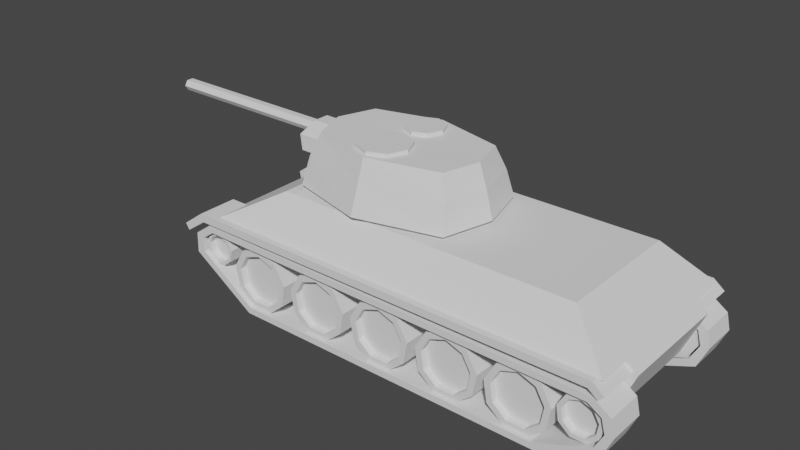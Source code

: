 # Source: T34.blend  (saved by Blender 3.4.6; exported with 4.5.12 LTS)
import bpy
from mathutils import Matrix  # noqa: F401  (used for matrix-valued properties, if any)

bpy.ops.wm.read_factory_settings(use_empty=True)
scene = bpy.context.scene
scene.name = 'Scene'

# ---- collections
col_collection = bpy.data.collections.new('Collection'); scene.collection.children.link(col_collection)

# ---- world
world_world = bpy.data.worlds.new('World'); scene.world = world_world
world_world.use_nodes = True; world_world.node_tree.nodes.clear()
_N = world_world.node_tree.nodes; _L = world_world.node_tree.links
n0 = _N.new('ShaderNodeOutputWorld'); n0.name = 'World Output'; n0.location = (300, 300)
n1 = _N.new('ShaderNodeBackground'); n1.name = 'Background'; n1.location = (10, 300)
n1.inputs[0].default_value = (0.05088, 0.05088, 0.05088, 1.0)
_L.new(n1.outputs[0], n0.inputs[0])
n0.is_active_output = True
world_world.color = (0.05088, 0.05088, 0.05088)
world_world.use_sun_shadow = False
world_world.sun_shadow_jitter_overblur = 0.0

# ---- meshes
me_t34_chassis = bpy.data.meshes.new('T34_Chassis')
me_t34_chassis.from_pydata([(-1.08, 0.6177, -0.01943), (-1.08, -0.7547, -0.01943), (-0.5515, 0.4116, 0.2853), (-0.5515, -0.5486, 0.2853), (2.36, 0.6177, -0.01796), (2.36, -0.7547, -0.01796), (2.003, 0.4116, 0.2911), (2.003, -0.5486, 0.2911), (-1.428, 0.3553, -0.1576), (-1.232, 0.3553, -0.01469), (-1.428, 0.6587, -0.1576), (-1.232, 0.6587, -0.01469), (2.314, 0.3553, -0.01469), (2.314, 0.6587, -0.01469), (-1.051, 0.3602, -0.005332), (-1.051, -0.4972, -0.005332), (2.29, 0.3602, -0.4673), (2.29, -0.4972, -0.4673), (-1.018, 0.3602, -0.4591), (-1.283, 0.3602, -0.1342), (-1.283, -0.4972, -0.1342), (-1.018, -0.4972, -0.4591), (2.359, 0.3602, -0.01778), (2.449, 0.3602, -0.09202), (2.449, -0.4972, -0.09202), (2.359, -0.4972, -0.01778), (-1.408, 0.3553, -0.2443), (-1.394, 0.6587, -0.2091), (-1.212, 0.3553, -0.08159), (2.288, 0.3553, -0.07344), (-1.212, 0.6587, -0.08159), (2.288, 0.6587, -0.07344), (2.362, 0.3553, -0.1326), (2.407, 0.3553, -0.08793), (2.407, 0.6587, -0.08793), (2.362, 0.6587, -0.1326), (-1.428, -0.8002, -0.1576), (-1.232, -0.8002, -0.01469), (-1.428, -0.4968, -0.1576), (-1.232, -0.4968, -0.01469), (2.314, -0.8002, -0.01469), (2.314, -0.4968, -0.01469), (-1.394, -0.8002, -0.2091), (-1.394, -0.4968, -0.2091), (-1.212, -0.8002, -0.08159), (2.288, -0.8002, -0.07344), (-1.212, -0.4968, -0.08159), (2.288, -0.4968, -0.07344), (2.362, -0.8002, -0.1326), (2.407, -0.8002, -0.08793), (2.407, -0.4968, -0.08793), (2.362, -0.4968, -0.1326)], [], [(0, 1, 3, 2), (2, 3, 7, 6), (6, 7, 5, 4), (4, 5, 1, 0), (2, 6, 4, 0), (7, 3, 1, 5), (8, 9, 11, 10), (34, 13, 12, 33), (13, 11, 9, 12), (16, 17, 21, 18), (23, 24, 17, 16), (24, 25, 15, 20, 21, 17), (19, 20, 15, 14), (18, 21, 20, 19), (14, 15, 25, 22), (24, 23, 22, 25), (14, 22, 23, 16, 18, 19), (10, 11, 13, 34, 35, 31, 30, 27), (10, 27, 26, 8), (26, 28, 29, 32, 33, 12, 9, 8), (31, 29, 28, 30), (26, 27, 30, 28), (34, 33, 32, 35), (35, 32, 29, 31), (36, 37, 39, 38), (50, 41, 40, 49), (41, 39, 37, 40), (38, 39, 41, 50, 51, 47, 46, 43), (38, 43, 42, 36), (42, 44, 45, 48, 49, 40, 37, 36), (47, 45, 44, 46), (42, 43, 46, 44), (50, 49, 48, 51), (51, 48, 45, 47)])
_uv = me_t34_chassis.uv_layers.new(name='UVMap')
_uv.uv.foreach_set('vector', [0.375, 0.0, 0.625, 0.0, 0.625, 0.25, 0.375, 0.25, 0.375, 0.25, 0.625, 0.25, 0.625, 0.5, 0.375, 0.5, 0.375, 0.5, 0.625, 0.5, 0.625, 0.75, 0.375, 0.75, 0.375, 0.75, 0.625, 0.75, 0.625, 1.0, 0.375, 1.0, 0.125, 0.5, 0.375, 0.5, 0.375, 0.75, 0.125, 0.75, 0.625, 0.5, 0.875, 0.5, 0.875, 0.75, 0.625, 0.75, 0.375, 0.0, 0.625, 0.0, 0.625, 0.25, 0.375, 0.25, 0.5607, 0.5, 0.625, 0.5, 0.625, 0.75, 0.5607, 0.75, 0.625, 0.5, 0.875, 0.5, 0.875, 0.75, 0.625, 0.75, 0.375, 0.75, 0.625, 0.75, 0.625, 0.9792, 0.375, 0.9792, 0.375, 0.5575, 0.625, 0.5575, 0.625, 0.75, 0.375, 0.75, 0.625, 0.5575, 0.636, 0.5, 0.875, 0.5, 0.875, 0.5935, 0.8542, 0.75, 0.625, 0.75, 0.375, 0.1565, 0.625, 0.1565, 0.625, 0.25, 0.375, 0.25, 0.375, 0.0, 0.625, 0.0, 0.625, 0.1565, 0.375, 0.1565, 0.375, 0.25, 0.625, 0.25, 0.625, 0.489, 0.375, 0.489, 0.625, 0.5575, 0.375, 0.5575, 0.375, 0.489, 0.625, 0.489, 0.125, 0.5, 0.364, 0.5, 0.375, 0.5575, 0.375, 0.75, 0.1458, 0.75, 0.125, 0.5935, 0.375, 0.25, 0.625, 0.25, 0.625, 0.5, 0.5607, 0.5, 0.4938, 0.4955, 0.4524, 0.4864, 0.4093, 0.4872, 0.375, 0.4496, 0.125, 0.5, 0.3246, 0.5, 0.3246, 0.75, 0.125, 0.75, 0.375, 0.8004, 0.4093, 0.7628, 0.4524, 0.7636, 0.4938, 0.7545, 0.5607, 0.75, 0.625, 0.75, 0.625, 1.0, 0.375, 1.0, 0.421, 0.5, 0.421, 0.75, 0.3965, 0.75, 0.3965, 0.5, 0.3246, 0.75, 0.3246, 0.5, 0.3965, 0.5, 0.3965, 0.75, 0.5607, 0.5, 0.5607, 0.75, 0.4835, 0.75, 0.4835, 0.5, 0.4835, 0.5, 0.4835, 0.75, 0.421, 0.75, 0.421, 0.5, 0.375, 0.0, 0.625, 0.0, 0.625, 0.25, 0.375, 0.25, 0.5607, 0.5, 0.625, 0.5, 0.625, 0.75, 0.5607, 0.75, 0.625, 0.5, 0.875, 0.5, 0.875, 0.75, 0.625, 0.75, 0.375, 0.25, 0.625, 0.25, 0.625, 0.5, 0.5607, 0.5, 0.4938, 0.4955, 0.4524, 0.4864, 0.4093, 0.4872, 0.375, 0.4496, 0.125, 0.5, 0.3246, 0.5, 0.3246, 0.75, 0.125, 0.75, 0.375, 0.8004, 0.4093, 0.7628, 0.4524, 0.7636, 0.4938, 0.7545, 0.5607, 0.75, 0.625, 0.75, 0.625, 1.0, 0.375, 1.0, 0.421, 0.5, 0.421, 0.75, 0.3965, 0.75, 0.3965, 0.5, 0.3246, 0.75, 0.3246, 0.5, 0.3965, 0.5, 0.3965, 0.75, 0.5607, 0.5, 0.5607, 0.75, 0.4835, 0.75, 0.4835, 0.5, 0.4835, 0.5, 0.4835, 0.75, 0.421, 0.75, 0.421, 0.5])
me_t34_chassis.update()
me_t34_tracks = bpy.data.meshes.new('T34_Tracks')
me_t34_tracks.from_pydata([(1.839, -0.139, 0.2962), (1.839, 0.139, 0.2962), (-1.651, -0.139, 0.3252), (-1.806, -0.139, 0.04649), (-1.8, -0.139, 0.218), (-1.806, 0.139, 0.04649), (-1.651, 0.139, 0.3252), (-1.8, 0.139, 0.218), (-1.249, -0.139, -0.3174), (1.929, -0.139, -0.1168), (1.44, -0.139, -0.31), (1.929, 0.139, -0.1168), (-1.249, 0.139, -0.3174), (1.44, 0.139, -0.31), (2.01, -0.139, 0.06517), (1.979, -0.139, 0.2003), (1.979, 0.139, 0.2003), (2.01, 0.139, 0.06517), (1.802, -0.139, 0.2442), (-1.729, -0.139, 0.1938), (-1.227, -0.139, -0.262), (1.868, -0.139, -0.07902), (1.942, -0.139, 0.05967), (-1.73, -0.139, 0.07219), (-1.618, -0.139, 0.2729), (1.417, -0.139, -0.2557), (1.912, -0.139, 0.1747), (1.868, 0.139, -0.07902), (-1.227, 0.139, -0.262), (-1.729, 0.139, 0.1938), (1.802, 0.139, 0.2442), (1.942, 0.139, 0.05967), (-1.73, 0.139, 0.07219), (-1.618, 0.139, 0.2729), (1.417, 0.139, -0.2557), (1.912, 0.139, 0.1747), (1.839, -1.289, 0.2962), (1.839, -1.011, 0.2962), (-1.651, -1.289, 0.3252), (-1.806, -1.289, 0.04649), (-1.8, -1.289, 0.218), (-1.806, -1.011, 0.04649), (-1.651, -1.011, 0.3252), (-1.8, -1.011, 0.218), (-1.249, -1.289, -0.3174), (1.929, -1.289, -0.1168), (1.44, -1.289, -0.31), (1.929, -1.011, -0.1168), (-1.249, -1.011, -0.3174), (1.44, -1.011, -0.31), (2.01, -1.289, 0.06517), (1.979, -1.289, 0.2003), (1.979, -1.011, 0.2003), (2.01, -1.011, 0.06517), (1.802, -1.289, 0.2442), (-1.729, -1.289, 0.1938), (-1.227, -1.289, -0.262), (1.868, -1.289, -0.07902), (1.942, -1.289, 0.05967), (-1.73, -1.289, 0.07219), (-1.618, -1.289, 0.2729), (1.417, -1.289, -0.2557), (1.912, -1.289, 0.1747), (1.868, -1.011, -0.07902), (-1.227, -1.011, -0.262), (-1.729, -1.011, 0.1938), (1.802, -1.011, 0.2442), (1.942, -1.011, 0.05967), (-1.73, -1.011, 0.07219), (-1.618, -1.011, 0.2729), (1.417, -1.011, -0.2557), (1.912, -1.011, 0.1747)], [], [(1, 6, 2, 0), (20, 8, 10, 25), (25, 10, 9, 14, 15, 0, 2, 4, 3, 8, 20, 23, 19, 24, 18, 26, 22, 21), (28, 12, 5, 7, 6, 1, 16, 17, 11, 13, 34, 27, 31, 35, 30, 33, 29, 32), (34, 13, 12, 28), (2, 6, 7, 4), (4, 7, 5, 3), (8, 3, 5, 12), (11, 9, 10, 13), (13, 10, 8, 12), (16, 1, 0, 15), (14, 17, 16, 15), (11, 17, 14, 9), (18, 24, 33, 30), (24, 19, 29, 33), (29, 19, 23, 32), (20, 28, 32, 23), (34, 25, 21, 27), (28, 20, 25, 34), (26, 18, 30, 35), (26, 35, 31, 22), (27, 21, 22, 31), (37, 42, 38, 36), (56, 44, 46, 61), (61, 46, 45, 50, 51, 36, 38, 40, 39, 44, 56, 59, 55, 60, 54, 62, 58, 57), (64, 48, 41, 43, 42, 37, 52, 53, 47, 49, 70, 63, 67, 71, 66, 69, 65, 68), (70, 49, 48, 64), (38, 42, 43, 40), (40, 43, 41, 39), (44, 39, 41, 48), (47, 45, 46, 49), (49, 46, 44, 48), (52, 37, 36, 51), (50, 53, 52, 51), (47, 53, 50, 45), (54, 60, 69, 66), (60, 55, 65, 69), (65, 55, 59, 68), (56, 64, 68, 59), (70, 61, 57, 63), (64, 56, 61, 70), (62, 54, 66, 71), (62, 71, 67, 58), (63, 57, 58, 67)])
_uv = me_t34_tracks.uv_layers.new(name='UVMap')
_uv.uv.foreach_set('vector', [0.625, 0.5, 0.7383, 0.5, 0.7383, 0.75, 0.625, 0.75, 0.4226, 0.9899, 0.4055, 1.0, 0.3949, 0.9706, 0.4094, 0.9507, 0.4094, 0.9507, 0.3949, 0.9706, 0.375, 0.8612, 0.375, 0.8028, 0.3942, 0.75, 0.625, 0.75, 0.625, 0.8633, 0.585, 0.96, 0.4883, 1.0, 0.4055, 1.0, 0.4226, 0.9899, 0.5096, 0.9812, 0.5704, 0.9456, 0.604, 0.886, 0.5764, 0.7643, 0.4479, 0.7697, 0.3982, 0.8067, 0.3929, 0.8548, 0.4226, 0.2601, 0.4055, 0.25, 0.4883, 0.25, 0.585, 0.29, 0.625, 0.3867, 0.625, 0.5, 0.3942, 0.5, 0.375, 0.4472, 0.375, 0.3888, 0.3949, 0.2794, 0.4094, 0.2993, 0.3929, 0.3952, 0.3982, 0.4433, 0.4479, 0.4803, 0.5764, 0.4857, 0.604, 0.364, 0.5704, 0.3044, 0.5096, 0.2688, 0.4094, 0.2993, 0.3949, 0.2794, 0.4055, 0.25, 0.4226, 0.2601, 0.7383, 0.75, 0.7383, 0.5, 0.875, 0.5, 0.875, 0.75, 0.625, 0.0, 0.625, 0.25, 0.4883, 0.25, 0.4883, 0.0, 0.4055, 0.0, 0.4883, 0.0, 0.4883, 0.25, 0.4055, 0.25, 0.2638, 0.5, 0.2638, 0.75, 0.125, 0.75, 0.125, 0.5, 0.375, 0.25, 0.375, 0.0, 0.4055, 0.0, 0.4055, 0.25, 0.3942, 0.5, 0.625, 0.5, 0.625, 0.75, 0.3942, 0.75, 0.3222, 0.75, 0.3222, 0.5, 0.3942, 0.5, 0.3942, 0.75, 0.2638, 0.5, 0.3222, 0.5, 0.3222, 0.75, 0.2638, 0.75, 0.625, 0.6978, 0.7383, 0.6978, 0.7383, 0.5522, 0.625, 0.5522, 0.7383, 0.6978, 0.875, 0.6978, 0.875, 0.5522, 0.7383, 0.5522, 0.625, 0.1978, 0.625, 0.05216, 0.4883, 0.05216, 0.4883, 0.1978, 0.4055, 0.05216, 0.4055, 0.1978, 0.4883, 0.1978, 0.4883, 0.05216, 0.125, 0.5522, 0.125, 0.6978, 0.2638, 0.6978, 0.2638, 0.5522, 0.4055, 0.1978, 0.4055, 0.05216, 0.375, 0.05216, 0.375, 0.1978, 0.3942, 0.6978, 0.625, 0.6978, 0.625, 0.5522, 0.3942, 0.5522, 0.3942, 0.6978, 0.3942, 0.5522, 0.3222, 0.5522, 0.3222, 0.6978, 0.2638, 0.5522, 0.2638, 0.6978, 0.3222, 0.6978, 0.3222, 0.5522, 0.625, 0.5, 0.7383, 0.5, 0.7383, 0.75, 0.625, 0.75, 0.4226, 0.9899, 0.4055, 1.0, 0.3949, 0.9706, 0.4094, 0.9507, 0.4094, 0.9507, 0.3949, 0.9706, 0.375, 0.8612, 0.375, 0.8028, 0.3942, 0.75, 0.625, 0.75, 0.625, 0.8633, 0.585, 0.96, 0.4883, 1.0, 0.4055, 1.0, 0.4226, 0.9899, 0.5096, 0.9812, 0.5704, 0.9456, 0.604, 0.886, 0.5764, 0.7643, 0.4479, 0.7697, 0.3982, 0.8067, 0.3929, 0.8548, 0.4226, 0.2601, 0.4055, 0.25, 0.4883, 0.25, 0.585, 0.29, 0.625, 0.3867, 0.625, 0.5, 0.3942, 0.5, 0.375, 0.4472, 0.375, 0.3888, 0.3949, 0.2794, 0.4094, 0.2993, 0.3929, 0.3952, 0.3982, 0.4433, 0.4479, 0.4803, 0.5764, 0.4857, 0.604, 0.364, 0.5704, 0.3044, 0.5096, 0.2688, 0.4094, 0.2993, 0.3949, 0.2794, 0.4055, 0.25, 0.4226, 0.2601, 0.7383, 0.75, 0.7383, 0.5, 0.875, 0.5, 0.875, 0.75, 0.625, 0.0, 0.625, 0.25, 0.4883, 0.25, 0.4883, 0.0, 0.4055, 0.0, 0.4883, 0.0, 0.4883, 0.25, 0.4055, 0.25, 0.2638, 0.5, 0.2638, 0.75, 0.125, 0.75, 0.125, 0.5, 0.375, 0.25, 0.375, 0.0, 0.4055, 0.0, 0.4055, 0.25, 0.3942, 0.5, 0.625, 0.5, 0.625, 0.75, 0.3942, 0.75, 0.3222, 0.75, 0.3222, 0.5, 0.3942, 0.5, 0.3942, 0.75, 0.2638, 0.5, 0.3222, 0.5, 0.3222, 0.75, 0.2638, 0.75, 0.625, 0.6978, 0.7383, 0.6978, 0.7383, 0.5522, 0.625, 0.5522, 0.7383, 0.6978, 0.875, 0.6978, 0.875, 0.5522, 0.7383, 0.5522, 0.625, 0.1978, 0.625, 0.05216, 0.4883, 0.05216, 0.4883, 0.1978, 0.4055, 0.05216, 0.4055, 0.1978, 0.4883, 0.1978, 0.4883, 0.05216, 0.125, 0.5522, 0.125, 0.6978, 0.2638, 0.6978, 0.2638, 0.5522, 0.4055, 0.1978, 0.4055, 0.05216, 0.375, 0.05216, 0.375, 0.1978, 0.3942, 0.6978, 0.625, 0.6978, 0.625, 0.5522, 0.3942, 0.5522, 0.3942, 0.6978, 0.3942, 0.5522, 0.3222, 0.5522, 0.3222, 0.6978, 0.2638, 0.5522, 0.2638, 0.6978, 0.3222, 0.6978, 0.3222, 0.5522])
me_t34_tracks.update()
me_t34_wheel = bpy.data.meshes.new('T34_Wheel')
me_t34_wheel.from_pydata([(0.0, 0.1274, 0.1416), (0.0, -0.1274, 0.1416), (0.091, 0.1274, 0.1085), (0.091, -0.1274, 0.1085), (0.1394, 0.1274, 0.02458), (0.1394, -0.1274, 0.02458), (0.1226, 0.1274, -0.07079), (0.1226, -0.1274, -0.07079), (0.04842, 0.1274, -0.133), (0.04842, -0.1274, -0.133), (-0.04842, 0.1274, -0.133), (-0.04842, -0.1274, -0.133), (-0.1226, 0.1274, -0.07079), (-0.1226, -0.1274, -0.07079), (-0.1394, 0.1274, 0.02458), (-0.1394, -0.1274, 0.02458), (-0.091, 0.1274, 0.1085), (-0.091, -0.1274, 0.1085), (0.0728, -0.1274, 0.08676), (0.0, -0.1274, 0.1133), (0.1115, -0.1274, 0.01967), (0.09809, -0.1274, -0.05663), (0.03874, -0.1274, -0.1064), (-0.03874, -0.1274, -0.1064), (-0.09809, -0.1274, -0.05663), (-0.1115, -0.1274, 0.01967), (-0.0728, -0.1274, 0.08676), (0.0728, -0.07742, 0.08676), (1.449e-09, -0.07742, 0.1133), (0.1115, -0.07742, 0.01967), (0.09809, -0.07742, -0.05663), (0.03874, -0.07742, -0.1064), (-0.03874, -0.07742, -0.1064), (-0.09809, -0.07742, -0.05663), (-0.1115, -0.07742, 0.01967), (-0.0728, -0.07742, 0.08676)], [], [(0, 1, 3, 2), (2, 3, 5, 4), (4, 5, 7, 6), (6, 7, 9, 8), (8, 9, 11, 10), (10, 11, 13, 12), (12, 13, 15, 14), (13, 11, 23, 24), (14, 15, 17, 16), (16, 17, 1, 0), (0, 2, 4, 6, 8, 10, 12, 14, 16), (21, 20, 29, 30), (11, 9, 22, 23), (9, 7, 21, 22), (3, 1, 19, 18), (7, 5, 20, 21), (5, 3, 18, 20), (1, 17, 26, 19), (17, 15, 25, 26), (15, 13, 24, 25), (27, 28, 35, 34, 33, 32, 31, 30, 29), (25, 24, 33, 34), (22, 21, 30, 31), (18, 19, 28, 27), (26, 25, 34, 35), (23, 22, 31, 32), (20, 18, 27, 29), (19, 26, 35, 28), (24, 23, 32, 33)])
_uv = me_t34_wheel.uv_layers.new(name='UVMap')
_uv.uv.foreach_set('vector', [1.0, 0.5, 1.0, 1.0, 0.8889, 1.0, 0.8889, 0.5, 0.8889, 0.5, 0.8889, 1.0, 0.7778, 1.0, 0.7778, 0.5, 0.7778, 0.5, 0.7778, 1.0, 0.6667, 1.0, 0.6667, 0.5, 0.6667, 0.5, 0.6667, 1.0, 0.5556, 1.0, 0.5556, 0.5, 0.5556, 0.5, 0.5556, 1.0, 0.4444, 1.0, 0.4444, 0.5, 0.4444, 0.5, 0.4444, 1.0, 0.3333, 1.0, 0.3333, 0.5, 0.3333, 0.5, 0.3333, 1.0, 0.2222, 1.0, 0.2222, 0.5, 0.3333, 1.0, 0.4444, 1.0, 0.4444, 1.0, 0.3333, 1.0, 0.2222, 0.5, 0.2222, 1.0, 0.1111, 1.0, 0.1111, 0.5, 0.1111, 0.5, 0.1111, 1.0, 4.47e-08, 1.0, 4.47e-08, 0.5, 0.75, 0.49, 0.9043, 0.4339, 0.9864, 0.2917, 0.9578, 0.13, 0.8321, 0.02447, 0.6679, 0.02447, 0.5422, 0.13, 0.5136, 0.2917, 0.5957, 0.4339, 0.6667, 1.0, 0.7778, 1.0, 0.7778, 1.0, 0.6667, 1.0, 0.4444, 1.0, 0.5556, 1.0, 0.5556, 1.0, 0.4444, 1.0, 0.5556, 1.0, 0.6667, 1.0, 0.6667, 1.0, 0.5556, 1.0, 0.8889, 1.0, 1.0, 1.0, 1.0, 1.0, 0.8889, 1.0, 0.6667, 1.0, 0.7778, 1.0, 0.7778, 1.0, 0.6667, 1.0, 0.7778, 1.0, 0.8889, 1.0, 0.8889, 1.0, 0.7778, 1.0, 4.47e-08, 1.0, 0.1111, 1.0, 0.1111, 1.0, 4.47e-08, 1.0, 0.1111, 1.0, 0.2222, 1.0, 0.2222, 1.0, 0.1111, 1.0, 0.2222, 1.0, 0.3333, 1.0, 0.3333, 1.0, 0.2222, 1.0, 0.4043, 0.4339, 0.25, 0.49, 0.09573, 0.4339, 0.01365, 0.2917, 0.04215, 0.13, 0.1679, 0.02447, 0.3321, 0.02447, 0.4578, 0.13, 0.4864, 0.2917, 0.2222, 1.0, 0.3333, 1.0, 0.3333, 1.0, 0.2222, 1.0, 0.5556, 1.0, 0.6667, 1.0, 0.6667, 1.0, 0.5556, 1.0, 0.8889, 1.0, 1.0, 1.0, 1.0, 1.0, 0.8889, 1.0, 0.1111, 1.0, 0.2222, 1.0, 0.2222, 1.0, 0.1111, 1.0, 0.4444, 1.0, 0.5556, 1.0, 0.5556, 1.0, 0.4444, 1.0, 0.7778, 1.0, 0.8889, 1.0, 0.8889, 1.0, 0.7778, 1.0, 4.47e-08, 1.0, 0.1111, 1.0, 0.1111, 1.0, 4.47e-08, 1.0, 0.3333, 1.0, 0.4444, 1.0, 0.4444, 1.0, 0.3333, 1.0])
me_t34_wheel.update()
me_t34_wheel_001 = bpy.data.meshes.new('T34_Wheel.001')
me_t34_wheel_001.from_pydata([(0.0, 0.1274, 0.1768), (0.0, -0.1274, 0.1768), (0.1136, 0.1274, 0.1354), (0.1136, -0.1274, 0.1354), (0.1741, 0.1274, 0.03069), (0.1741, -0.1274, 0.03069), (0.1531, 0.1274, -0.08838), (0.1531, -0.1274, -0.08838), (0.06045, 0.1274, -0.1661), (0.06045, -0.1274, -0.1661), (-0.06045, 0.1274, -0.1661), (-0.06045, -0.1274, -0.1661), (-0.1531, 0.1274, -0.08838), (-0.1531, -0.1274, -0.08838), (-0.1741, 0.1274, 0.03069), (-0.1741, -0.1274, 0.03069), (-0.1136, 0.1274, 0.1354), (-0.1136, -0.1274, 0.1354), (0.09089, -0.1274, 0.1083), (0.0, -0.1274, 0.1414), (0.1393, -0.1274, 0.02455), (0.1225, -0.1274, -0.0707), (0.04836, -0.1274, -0.1329), (-0.04836, -0.1274, -0.1329), (-0.1225, -0.1274, -0.0707), (-0.1393, -0.1274, 0.02455), (-0.09089, -0.1274, 0.1083), (0.09089, -0.07742, 0.1083), (0.0, -0.07742, 0.1414), (0.1393, -0.07742, 0.02455), (0.1225, -0.07742, -0.0707), (0.04836, -0.07742, -0.1329), (-0.04836, -0.07742, -0.1329), (-0.1225, -0.07742, -0.0707), (-0.1393, -0.07742, 0.02455), (-0.09089, -0.07742, 0.1083)], [], [(0, 1, 3, 2), (2, 3, 5, 4), (4, 5, 7, 6), (6, 7, 9, 8), (8, 9, 11, 10), (10, 11, 13, 12), (12, 13, 15, 14), (13, 11, 23, 24), (14, 15, 17, 16), (16, 17, 1, 0), (0, 2, 4, 6, 8, 10, 12, 14, 16), (18, 19, 28, 27), (11, 9, 22, 23), (9, 7, 21, 22), (3, 1, 19, 18), (7, 5, 20, 21), (5, 3, 18, 20), (1, 17, 26, 19), (17, 15, 25, 26), (15, 13, 24, 25), (27, 28, 35, 34, 33, 32, 31, 30, 29), (26, 25, 34, 35), (23, 22, 31, 32), (20, 18, 27, 29), (19, 26, 35, 28), (24, 23, 32, 33), (21, 20, 29, 30), (25, 24, 33, 34), (22, 21, 30, 31)])
_uv = me_t34_wheel_001.uv_layers.new(name='UVMap')
_uv.uv.foreach_set('vector', [1.0, 0.5, 1.0, 1.0, 0.8889, 1.0, 0.8889, 0.5, 0.8889, 0.5, 0.8889, 1.0, 0.7778, 1.0, 0.7778, 0.5, 0.7778, 0.5, 0.7778, 1.0, 0.6667, 1.0, 0.6667, 0.5, 0.6667, 0.5, 0.6667, 1.0, 0.5556, 1.0, 0.5556, 0.5, 0.5556, 0.5, 0.5556, 1.0, 0.4444, 1.0, 0.4444, 0.5, 0.4444, 0.5, 0.4444, 1.0, 0.3333, 1.0, 0.3333, 0.5, 0.3333, 0.5, 0.3333, 1.0, 0.2222, 1.0, 0.2222, 0.5, 0.3333, 1.0, 0.4444, 1.0, 0.4444, 1.0, 0.3333, 1.0, 0.2222, 0.5, 0.2222, 1.0, 0.1111, 1.0, 0.1111, 0.5, 0.1111, 0.5, 0.1111, 1.0, 4.47e-08, 1.0, 4.47e-08, 0.5, 0.75, 0.49, 0.9043, 0.4339, 0.9864, 0.2917, 0.9578, 0.13, 0.8321, 0.02447, 0.6679, 0.02447, 0.5422, 0.13, 0.5136, 0.2917, 0.5957, 0.4339, 0.8889, 1.0, 1.0, 1.0, 1.0, 1.0, 0.8889, 1.0, 0.4444, 1.0, 0.5556, 1.0, 0.5556, 1.0, 0.4444, 1.0, 0.5556, 1.0, 0.6667, 1.0, 0.6667, 1.0, 0.5556, 1.0, 0.8889, 1.0, 1.0, 1.0, 1.0, 1.0, 0.8889, 1.0, 0.6667, 1.0, 0.7778, 1.0, 0.7778, 1.0, 0.6667, 1.0, 0.7778, 1.0, 0.8889, 1.0, 0.8889, 1.0, 0.7778, 1.0, 4.47e-08, 1.0, 0.1111, 1.0, 0.1111, 1.0, 4.47e-08, 1.0, 0.1111, 1.0, 0.2222, 1.0, 0.2222, 1.0, 0.1111, 1.0, 0.2222, 1.0, 0.3333, 1.0, 0.3333, 1.0, 0.2222, 1.0, 0.4043, 0.4339, 0.25, 0.49, 0.09573, 0.4339, 0.01365, 0.2917, 0.04215, 0.13, 0.1679, 0.02447, 0.3321, 0.02447, 0.4578, 0.13, 0.4864, 0.2917, 0.1111, 1.0, 0.2222, 1.0, 0.2222, 1.0, 0.1111, 1.0, 0.4444, 1.0, 0.5556, 1.0, 0.5556, 1.0, 0.4444, 1.0, 0.7778, 1.0, 0.8889, 1.0, 0.8889, 1.0, 0.7778, 1.0, 4.47e-08, 1.0, 0.1111, 1.0, 0.1111, 1.0, 4.47e-08, 1.0, 0.3333, 1.0, 0.4444, 1.0, 0.4444, 1.0, 0.3333, 1.0, 0.6667, 1.0, 0.7778, 1.0, 0.7778, 1.0, 0.6667, 1.0, 0.2222, 1.0, 0.3333, 1.0, 0.3333, 1.0, 0.2222, 1.0, 0.5556, 1.0, 0.6667, 1.0, 0.6667, 1.0, 0.5556, 1.0])
me_t34_wheel_001.update()
me_t34_wheel_002 = bpy.data.meshes.new('T34_Wheel.002')
me_t34_wheel_002.from_pydata([(0.0, 0.1274, 0.2723), (0.0, -0.1274, 0.2723), (0.175, 0.1274, 0.2086), (0.175, -0.1274, 0.2086), (0.2681, 0.1274, 0.04728), (0.2681, -0.1274, 0.04728), (0.2358, 0.1274, -0.1361), (0.2358, -0.1274, -0.1361), (0.09312, 0.1274, -0.2558), (0.09312, -0.1274, -0.2558), (-0.09312, 0.1274, -0.2558), (-0.09312, -0.1274, -0.2558), (-0.2358, 0.1274, -0.1361), (-0.2358, -0.1274, -0.1361), (-0.2681, 0.1274, 0.04728), (-0.2681, -0.1274, 0.04728), (-0.175, 0.1274, 0.2086), (-0.175, -0.1274, 0.2086), (0.14, -0.1274, 0.1669), (0.0, -0.1274, 0.2178), (0.2145, -0.1274, 0.03782), (0.1886, -0.1274, -0.1089), (0.07449, -0.1274, -0.2047), (-0.07449, -0.1274, -0.2047), (-0.1886, -0.1274, -0.1089), (-0.2145, -0.1274, 0.03782), (-0.14, -0.1274, 0.1669), (0.14, -0.07742, 0.1669), (0.0, -0.07742, 0.2178), (0.2145, -0.07742, 0.03782), (0.1886, -0.07742, -0.1089), (0.07449, -0.07742, -0.2047), (-0.07449, -0.07742, -0.2047), (-0.1886, -0.07742, -0.1089), (-0.2145, -0.07742, 0.03782), (-0.14, -0.07742, 0.1669)], [], [(0, 1, 3, 2), (2, 3, 5, 4), (4, 5, 7, 6), (6, 7, 9, 8), (8, 9, 11, 10), (10, 11, 13, 12), (12, 13, 15, 14), (13, 11, 23, 24), (14, 15, 17, 16), (16, 17, 1, 0), (0, 2, 4, 6, 8, 10, 12, 14, 16), (18, 19, 28, 27), (11, 9, 22, 23), (9, 7, 21, 22), (3, 1, 19, 18), (7, 5, 20, 21), (5, 3, 18, 20), (1, 17, 26, 19), (17, 15, 25, 26), (15, 13, 24, 25), (27, 28, 35, 34, 33, 32, 31, 30, 29), (26, 25, 34, 35), (23, 22, 31, 32), (20, 18, 27, 29), (19, 26, 35, 28), (24, 23, 32, 33), (21, 20, 29, 30), (25, 24, 33, 34), (22, 21, 30, 31)])
_uv = me_t34_wheel_002.uv_layers.new(name='UVMap')
_uv.uv.foreach_set('vector', [1.0, 0.5, 1.0, 1.0, 0.8889, 1.0, 0.8889, 0.5, 0.8889, 0.5, 0.8889, 1.0, 0.7778, 1.0, 0.7778, 0.5, 0.7778, 0.5, 0.7778, 1.0, 0.6667, 1.0, 0.6667, 0.5, 0.6667, 0.5, 0.6667, 1.0, 0.5556, 1.0, 0.5556, 0.5, 0.5556, 0.5, 0.5556, 1.0, 0.4444, 1.0, 0.4444, 0.5, 0.4444, 0.5, 0.4444, 1.0, 0.3333, 1.0, 0.3333, 0.5, 0.3333, 0.5, 0.3333, 1.0, 0.2222, 1.0, 0.2222, 0.5, 0.3333, 1.0, 0.4444, 1.0, 0.4444, 1.0, 0.3333, 1.0, 0.2222, 0.5, 0.2222, 1.0, 0.1111, 1.0, 0.1111, 0.5, 0.1111, 0.5, 0.1111, 1.0, 4.47e-08, 1.0, 4.47e-08, 0.5, 0.75, 0.49, 0.9043, 0.4339, 0.9864, 0.2917, 0.9578, 0.13, 0.8321, 0.02447, 0.6679, 0.02447, 0.5422, 0.13, 0.5136, 0.2917, 0.5957, 0.4339, 0.8889, 1.0, 1.0, 1.0, 1.0, 1.0, 0.8889, 1.0, 0.4444, 1.0, 0.5556, 1.0, 0.5556, 1.0, 0.4444, 1.0, 0.5556, 1.0, 0.6667, 1.0, 0.6667, 1.0, 0.5556, 1.0, 0.8889, 1.0, 1.0, 1.0, 1.0, 1.0, 0.8889, 1.0, 0.6667, 1.0, 0.7778, 1.0, 0.7778, 1.0, 0.6667, 1.0, 0.7778, 1.0, 0.8889, 1.0, 0.8889, 1.0, 0.7778, 1.0, 4.47e-08, 1.0, 0.1111, 1.0, 0.1111, 1.0, 4.47e-08, 1.0, 0.1111, 1.0, 0.2222, 1.0, 0.2222, 1.0, 0.1111, 1.0, 0.2222, 1.0, 0.3333, 1.0, 0.3333, 1.0, 0.2222, 1.0, 0.4043, 0.4339, 0.25, 0.49, 0.09573, 0.4339, 0.01365, 0.2917, 0.04215, 0.13, 0.1679, 0.02447, 0.3321, 0.02447, 0.4578, 0.13, 0.4864, 0.2917, 0.1111, 1.0, 0.2222, 1.0, 0.2222, 1.0, 0.1111, 1.0, 0.4444, 1.0, 0.5556, 1.0, 0.5556, 1.0, 0.4444, 1.0, 0.7778, 1.0, 0.8889, 1.0, 0.8889, 1.0, 0.7778, 1.0, 4.47e-08, 1.0, 0.1111, 1.0, 0.1111, 1.0, 4.47e-08, 1.0, 0.3333, 1.0, 0.4444, 1.0, 0.4444, 1.0, 0.3333, 1.0, 0.6667, 1.0, 0.7778, 1.0, 0.7778, 1.0, 0.6667, 1.0, 0.2222, 1.0, 0.3333, 1.0, 0.3333, 1.0, 0.2222, 1.0, 0.5556, 1.0, 0.6667, 1.0, 0.6667, 1.0, 0.5556, 1.0])
me_t34_wheel_002.update()
me_t34_wheel_003 = bpy.data.meshes.new('T34_Wheel.003')
me_t34_wheel_003.from_pydata([(0.0, 0.1274, 0.2723), (0.0, -0.1274, 0.2723), (0.175, 0.1274, 0.2086), (0.175, -0.1274, 0.2086), (0.2681, 0.1274, 0.04728), (0.2681, -0.1274, 0.04728), (0.2358, 0.1274, -0.1361), (0.2358, -0.1274, -0.1361), (0.09312, 0.1274, -0.2558), (0.09312, -0.1274, -0.2558), (-0.09312, 0.1274, -0.2558), (-0.09312, -0.1274, -0.2558), (-0.2358, 0.1274, -0.1361), (-0.2358, -0.1274, -0.1361), (-0.2681, 0.1274, 0.04728), (-0.2681, -0.1274, 0.04728), (-0.175, 0.1274, 0.2086), (-0.175, -0.1274, 0.2086), (0.14, -0.1274, 0.1669), (0.0, -0.1274, 0.2178), (0.2145, -0.1274, 0.03782), (0.1886, -0.1274, -0.1089), (0.07449, -0.1274, -0.2047), (-0.07449, -0.1274, -0.2047), (-0.1886, -0.1274, -0.1089), (-0.2145, -0.1274, 0.03782), (-0.14, -0.1274, 0.1669), (0.14, -0.07742, 0.1669), (0.0, -0.07742, 0.2178), (0.2145, -0.07742, 0.03782), (0.1886, -0.07742, -0.1089), (0.07449, -0.07742, -0.2047), (-0.07449, -0.07742, -0.2047), (-0.1886, -0.07742, -0.1089), (-0.2145, -0.07742, 0.03782), (-0.14, -0.07742, 0.1669)], [], [(0, 1, 3, 2), (2, 3, 5, 4), (4, 5, 7, 6), (6, 7, 9, 8), (8, 9, 11, 10), (10, 11, 13, 12), (12, 13, 15, 14), (13, 11, 23, 24), (14, 15, 17, 16), (16, 17, 1, 0), (0, 2, 4, 6, 8, 10, 12, 14, 16), (18, 19, 28, 27), (11, 9, 22, 23), (9, 7, 21, 22), (3, 1, 19, 18), (7, 5, 20, 21), (5, 3, 18, 20), (1, 17, 26, 19), (17, 15, 25, 26), (15, 13, 24, 25), (27, 28, 35, 34, 33, 32, 31, 30, 29), (26, 25, 34, 35), (23, 22, 31, 32), (20, 18, 27, 29), (19, 26, 35, 28), (24, 23, 32, 33), (21, 20, 29, 30), (25, 24, 33, 34), (22, 21, 30, 31)])
_uv = me_t34_wheel_003.uv_layers.new(name='UVMap')
_uv.uv.foreach_set('vector', [1.0, 0.5, 1.0, 1.0, 0.8889, 1.0, 0.8889, 0.5, 0.8889, 0.5, 0.8889, 1.0, 0.7778, 1.0, 0.7778, 0.5, 0.7778, 0.5, 0.7778, 1.0, 0.6667, 1.0, 0.6667, 0.5, 0.6667, 0.5, 0.6667, 1.0, 0.5556, 1.0, 0.5556, 0.5, 0.5556, 0.5, 0.5556, 1.0, 0.4444, 1.0, 0.4444, 0.5, 0.4444, 0.5, 0.4444, 1.0, 0.3333, 1.0, 0.3333, 0.5, 0.3333, 0.5, 0.3333, 1.0, 0.2222, 1.0, 0.2222, 0.5, 0.3333, 1.0, 0.4444, 1.0, 0.4444, 1.0, 0.3333, 1.0, 0.2222, 0.5, 0.2222, 1.0, 0.1111, 1.0, 0.1111, 0.5, 0.1111, 0.5, 0.1111, 1.0, 4.47e-08, 1.0, 4.47e-08, 0.5, 0.75, 0.49, 0.9043, 0.4339, 0.9864, 0.2917, 0.9578, 0.13, 0.8321, 0.02447, 0.6679, 0.02447, 0.5422, 0.13, 0.5136, 0.2917, 0.5957, 0.4339, 0.8889, 1.0, 1.0, 1.0, 1.0, 1.0, 0.8889, 1.0, 0.4444, 1.0, 0.5556, 1.0, 0.5556, 1.0, 0.4444, 1.0, 0.5556, 1.0, 0.6667, 1.0, 0.6667, 1.0, 0.5556, 1.0, 0.8889, 1.0, 1.0, 1.0, 1.0, 1.0, 0.8889, 1.0, 0.6667, 1.0, 0.7778, 1.0, 0.7778, 1.0, 0.6667, 1.0, 0.7778, 1.0, 0.8889, 1.0, 0.8889, 1.0, 0.7778, 1.0, 4.47e-08, 1.0, 0.1111, 1.0, 0.1111, 1.0, 4.47e-08, 1.0, 0.1111, 1.0, 0.2222, 1.0, 0.2222, 1.0, 0.1111, 1.0, 0.2222, 1.0, 0.3333, 1.0, 0.3333, 1.0, 0.2222, 1.0, 0.4043, 0.4339, 0.25, 0.49, 0.09573, 0.4339, 0.01365, 0.2917, 0.04215, 0.13, 0.1679, 0.02447, 0.3321, 0.02447, 0.4578, 0.13, 0.4864, 0.2917, 0.1111, 1.0, 0.2222, 1.0, 0.2222, 1.0, 0.1111, 1.0, 0.4444, 1.0, 0.5556, 1.0, 0.5556, 1.0, 0.4444, 1.0, 0.7778, 1.0, 0.8889, 1.0, 0.8889, 1.0, 0.7778, 1.0, 4.47e-08, 1.0, 0.1111, 1.0, 0.1111, 1.0, 4.47e-08, 1.0, 0.3333, 1.0, 0.4444, 1.0, 0.4444, 1.0, 0.3333, 1.0, 0.6667, 1.0, 0.7778, 1.0, 0.7778, 1.0, 0.6667, 1.0, 0.2222, 1.0, 0.3333, 1.0, 0.3333, 1.0, 0.2222, 1.0, 0.5556, 1.0, 0.6667, 1.0, 0.6667, 1.0, 0.5556, 1.0])
me_t34_wheel_003.update()
me_t34_wheel_004 = bpy.data.meshes.new('T34_Wheel.004')
me_t34_wheel_004.from_pydata([(0.0, 0.1274, 0.2723), (0.0, -0.1274, 0.2723), (0.175, 0.1274, 0.2086), (0.175, -0.1274, 0.2086), (0.2681, 0.1274, 0.04728), (0.2681, -0.1274, 0.04728), (0.2358, 0.1274, -0.1361), (0.2358, -0.1274, -0.1361), (0.09312, 0.1274, -0.2558), (0.09312, -0.1274, -0.2558), (-0.09312, 0.1274, -0.2558), (-0.09312, -0.1274, -0.2558), (-0.2358, 0.1274, -0.1361), (-0.2358, -0.1274, -0.1361), (-0.2681, 0.1274, 0.04728), (-0.2681, -0.1274, 0.04728), (-0.175, 0.1274, 0.2086), (-0.175, -0.1274, 0.2086), (0.14, -0.1274, 0.1669), (0.0, -0.1274, 0.2178), (0.2145, -0.1274, 0.03782), (0.1886, -0.1274, -0.1089), (0.07449, -0.1274, -0.2047), (-0.07449, -0.1274, -0.2047), (-0.1886, -0.1274, -0.1089), (-0.2145, -0.1274, 0.03782), (-0.14, -0.1274, 0.1669), (0.14, -0.07742, 0.1669), (0.0, -0.07742, 0.2178), (0.2145, -0.07742, 0.03782), (0.1886, -0.07742, -0.1089), (0.07449, -0.07742, -0.2047), (-0.07449, -0.07742, -0.2047), (-0.1886, -0.07742, -0.1089), (-0.2145, -0.07742, 0.03782), (-0.14, -0.07742, 0.1669)], [], [(0, 1, 3, 2), (2, 3, 5, 4), (4, 5, 7, 6), (6, 7, 9, 8), (8, 9, 11, 10), (10, 11, 13, 12), (12, 13, 15, 14), (13, 11, 23, 24), (14, 15, 17, 16), (16, 17, 1, 0), (0, 2, 4, 6, 8, 10, 12, 14, 16), (18, 19, 28, 27), (11, 9, 22, 23), (9, 7, 21, 22), (3, 1, 19, 18), (7, 5, 20, 21), (5, 3, 18, 20), (1, 17, 26, 19), (17, 15, 25, 26), (15, 13, 24, 25), (27, 28, 35, 34, 33, 32, 31, 30, 29), (26, 25, 34, 35), (23, 22, 31, 32), (20, 18, 27, 29), (19, 26, 35, 28), (24, 23, 32, 33), (21, 20, 29, 30), (25, 24, 33, 34), (22, 21, 30, 31)])
_uv = me_t34_wheel_004.uv_layers.new(name='UVMap')
_uv.uv.foreach_set('vector', [1.0, 0.5, 1.0, 1.0, 0.8889, 1.0, 0.8889, 0.5, 0.8889, 0.5, 0.8889, 1.0, 0.7778, 1.0, 0.7778, 0.5, 0.7778, 0.5, 0.7778, 1.0, 0.6667, 1.0, 0.6667, 0.5, 0.6667, 0.5, 0.6667, 1.0, 0.5556, 1.0, 0.5556, 0.5, 0.5556, 0.5, 0.5556, 1.0, 0.4444, 1.0, 0.4444, 0.5, 0.4444, 0.5, 0.4444, 1.0, 0.3333, 1.0, 0.3333, 0.5, 0.3333, 0.5, 0.3333, 1.0, 0.2222, 1.0, 0.2222, 0.5, 0.3333, 1.0, 0.4444, 1.0, 0.4444, 1.0, 0.3333, 1.0, 0.2222, 0.5, 0.2222, 1.0, 0.1111, 1.0, 0.1111, 0.5, 0.1111, 0.5, 0.1111, 1.0, 4.47e-08, 1.0, 4.47e-08, 0.5, 0.75, 0.49, 0.9043, 0.4339, 0.9864, 0.2917, 0.9578, 0.13, 0.8321, 0.02447, 0.6679, 0.02447, 0.5422, 0.13, 0.5136, 0.2917, 0.5957, 0.4339, 0.8889, 1.0, 1.0, 1.0, 1.0, 1.0, 0.8889, 1.0, 0.4444, 1.0, 0.5556, 1.0, 0.5556, 1.0, 0.4444, 1.0, 0.5556, 1.0, 0.6667, 1.0, 0.6667, 1.0, 0.5556, 1.0, 0.8889, 1.0, 1.0, 1.0, 1.0, 1.0, 0.8889, 1.0, 0.6667, 1.0, 0.7778, 1.0, 0.7778, 1.0, 0.6667, 1.0, 0.7778, 1.0, 0.8889, 1.0, 0.8889, 1.0, 0.7778, 1.0, 4.47e-08, 1.0, 0.1111, 1.0, 0.1111, 1.0, 4.47e-08, 1.0, 0.1111, 1.0, 0.2222, 1.0, 0.2222, 1.0, 0.1111, 1.0, 0.2222, 1.0, 0.3333, 1.0, 0.3333, 1.0, 0.2222, 1.0, 0.4043, 0.4339, 0.25, 0.49, 0.09573, 0.4339, 0.01365, 0.2917, 0.04215, 0.13, 0.1679, 0.02447, 0.3321, 0.02447, 0.4578, 0.13, 0.4864, 0.2917, 0.1111, 1.0, 0.2222, 1.0, 0.2222, 1.0, 0.1111, 1.0, 0.4444, 1.0, 0.5556, 1.0, 0.5556, 1.0, 0.4444, 1.0, 0.7778, 1.0, 0.8889, 1.0, 0.8889, 1.0, 0.7778, 1.0, 4.47e-08, 1.0, 0.1111, 1.0, 0.1111, 1.0, 4.47e-08, 1.0, 0.3333, 1.0, 0.4444, 1.0, 0.4444, 1.0, 0.3333, 1.0, 0.6667, 1.0, 0.7778, 1.0, 0.7778, 1.0, 0.6667, 1.0, 0.2222, 1.0, 0.3333, 1.0, 0.3333, 1.0, 0.2222, 1.0, 0.5556, 1.0, 0.6667, 1.0, 0.6667, 1.0, 0.5556, 1.0])
me_t34_wheel_004.update()
me_t34_wheel_005 = bpy.data.meshes.new('T34_Wheel.005')
me_t34_wheel_005.from_pydata([(0.0, 0.1274, 0.2723), (0.0, -0.1274, 0.2723), (0.175, 0.1274, 0.2086), (0.175, -0.1274, 0.2086), (0.2681, 0.1274, 0.04728), (0.2681, -0.1274, 0.04728), (0.2358, 0.1274, -0.1361), (0.2358, -0.1274, -0.1361), (0.09312, 0.1274, -0.2558), (0.09312, -0.1274, -0.2558), (-0.09312, 0.1274, -0.2558), (-0.09312, -0.1274, -0.2558), (-0.2358, 0.1274, -0.1361), (-0.2358, -0.1274, -0.1361), (-0.2681, 0.1274, 0.04728), (-0.2681, -0.1274, 0.04728), (-0.175, 0.1274, 0.2086), (-0.175, -0.1274, 0.2086), (0.14, -0.1274, 0.1669), (0.0, -0.1274, 0.2178), (0.2145, -0.1274, 0.03782), (0.1886, -0.1274, -0.1089), (0.07449, -0.1274, -0.2047), (-0.07449, -0.1274, -0.2047), (-0.1886, -0.1274, -0.1089), (-0.2145, -0.1274, 0.03782), (-0.14, -0.1274, 0.1669), (0.14, -0.07742, 0.1669), (0.0, -0.07742, 0.2178), (0.2145, -0.07742, 0.03782), (0.1886, -0.07742, -0.1089), (0.07449, -0.07742, -0.2047), (-0.07449, -0.07742, -0.2047), (-0.1886, -0.07742, -0.1089), (-0.2145, -0.07742, 0.03782), (-0.14, -0.07742, 0.1669)], [], [(0, 1, 3, 2), (2, 3, 5, 4), (4, 5, 7, 6), (6, 7, 9, 8), (8, 9, 11, 10), (10, 11, 13, 12), (12, 13, 15, 14), (13, 11, 23, 24), (14, 15, 17, 16), (16, 17, 1, 0), (0, 2, 4, 6, 8, 10, 12, 14, 16), (18, 19, 28, 27), (11, 9, 22, 23), (9, 7, 21, 22), (3, 1, 19, 18), (7, 5, 20, 21), (5, 3, 18, 20), (1, 17, 26, 19), (17, 15, 25, 26), (15, 13, 24, 25), (27, 28, 35, 34, 33, 32, 31, 30, 29), (26, 25, 34, 35), (23, 22, 31, 32), (20, 18, 27, 29), (19, 26, 35, 28), (24, 23, 32, 33), (21, 20, 29, 30), (25, 24, 33, 34), (22, 21, 30, 31)])
_uv = me_t34_wheel_005.uv_layers.new(name='UVMap')
_uv.uv.foreach_set('vector', [1.0, 0.5, 1.0, 1.0, 0.8889, 1.0, 0.8889, 0.5, 0.8889, 0.5, 0.8889, 1.0, 0.7778, 1.0, 0.7778, 0.5, 0.7778, 0.5, 0.7778, 1.0, 0.6667, 1.0, 0.6667, 0.5, 0.6667, 0.5, 0.6667, 1.0, 0.5556, 1.0, 0.5556, 0.5, 0.5556, 0.5, 0.5556, 1.0, 0.4444, 1.0, 0.4444, 0.5, 0.4444, 0.5, 0.4444, 1.0, 0.3333, 1.0, 0.3333, 0.5, 0.3333, 0.5, 0.3333, 1.0, 0.2222, 1.0, 0.2222, 0.5, 0.3333, 1.0, 0.4444, 1.0, 0.4444, 1.0, 0.3333, 1.0, 0.2222, 0.5, 0.2222, 1.0, 0.1111, 1.0, 0.1111, 0.5, 0.1111, 0.5, 0.1111, 1.0, 4.47e-08, 1.0, 4.47e-08, 0.5, 0.75, 0.49, 0.9043, 0.4339, 0.9864, 0.2917, 0.9578, 0.13, 0.8321, 0.02447, 0.6679, 0.02447, 0.5422, 0.13, 0.5136, 0.2917, 0.5957, 0.4339, 0.8889, 1.0, 1.0, 1.0, 1.0, 1.0, 0.8889, 1.0, 0.4444, 1.0, 0.5556, 1.0, 0.5556, 1.0, 0.4444, 1.0, 0.5556, 1.0, 0.6667, 1.0, 0.6667, 1.0, 0.5556, 1.0, 0.8889, 1.0, 1.0, 1.0, 1.0, 1.0, 0.8889, 1.0, 0.6667, 1.0, 0.7778, 1.0, 0.7778, 1.0, 0.6667, 1.0, 0.7778, 1.0, 0.8889, 1.0, 0.8889, 1.0, 0.7778, 1.0, 4.47e-08, 1.0, 0.1111, 1.0, 0.1111, 1.0, 4.47e-08, 1.0, 0.1111, 1.0, 0.2222, 1.0, 0.2222, 1.0, 0.1111, 1.0, 0.2222, 1.0, 0.3333, 1.0, 0.3333, 1.0, 0.2222, 1.0, 0.4043, 0.4339, 0.25, 0.49, 0.09573, 0.4339, 0.01365, 0.2917, 0.04215, 0.13, 0.1679, 0.02447, 0.3321, 0.02447, 0.4578, 0.13, 0.4864, 0.2917, 0.1111, 1.0, 0.2222, 1.0, 0.2222, 1.0, 0.1111, 1.0, 0.4444, 1.0, 0.5556, 1.0, 0.5556, 1.0, 0.4444, 1.0, 0.7778, 1.0, 0.8889, 1.0, 0.8889, 1.0, 0.7778, 1.0, 4.47e-08, 1.0, 0.1111, 1.0, 0.1111, 1.0, 4.47e-08, 1.0, 0.3333, 1.0, 0.4444, 1.0, 0.4444, 1.0, 0.3333, 1.0, 0.6667, 1.0, 0.7778, 1.0, 0.7778, 1.0, 0.6667, 1.0, 0.2222, 1.0, 0.3333, 1.0, 0.3333, 1.0, 0.2222, 1.0, 0.5556, 1.0, 0.6667, 1.0, 0.6667, 1.0, 0.5556, 1.0])
me_t34_wheel_005.update()
me_t34_wheel_006 = bpy.data.meshes.new('T34_Wheel.006')
me_t34_wheel_006.from_pydata([(0.0, 0.1274, 0.2723), (0.0, -0.1274, 0.2723), (0.175, 0.1274, 0.2086), (0.175, -0.1274, 0.2086), (0.2681, 0.1274, 0.04728), (0.2681, -0.1274, 0.04728), (0.2358, 0.1274, -0.1361), (0.2358, -0.1274, -0.1361), (0.09312, 0.1274, -0.2558), (0.09312, -0.1274, -0.2558), (-0.09312, 0.1274, -0.2558), (-0.09312, -0.1274, -0.2558), (-0.2358, 0.1274, -0.1361), (-0.2358, -0.1274, -0.1361), (-0.2681, 0.1274, 0.04728), (-0.2681, -0.1274, 0.04728), (-0.175, 0.1274, 0.2086), (-0.175, -0.1274, 0.2086), (0.14, -0.1274, 0.1669), (0.0, -0.1274, 0.2178), (0.2145, -0.1274, 0.03782), (0.1886, -0.1274, -0.1089), (0.07449, -0.1274, -0.2047), (-0.07449, -0.1274, -0.2047), (-0.1886, -0.1274, -0.1089), (-0.2145, -0.1274, 0.03782), (-0.14, -0.1274, 0.1669), (0.14, -0.07742, 0.1669), (0.0, -0.07742, 0.2178), (0.2145, -0.07742, 0.03782), (0.1886, -0.07742, -0.1089), (0.07449, -0.07742, -0.2047), (-0.07449, -0.07742, -0.2047), (-0.1886, -0.07742, -0.1089), (-0.2145, -0.07742, 0.03782), (-0.14, -0.07742, 0.1669)], [], [(0, 1, 3, 2), (2, 3, 5, 4), (4, 5, 7, 6), (6, 7, 9, 8), (8, 9, 11, 10), (10, 11, 13, 12), (12, 13, 15, 14), (13, 11, 23, 24), (14, 15, 17, 16), (16, 17, 1, 0), (0, 2, 4, 6, 8, 10, 12, 14, 16), (18, 19, 28, 27), (11, 9, 22, 23), (9, 7, 21, 22), (3, 1, 19, 18), (7, 5, 20, 21), (5, 3, 18, 20), (1, 17, 26, 19), (17, 15, 25, 26), (15, 13, 24, 25), (27, 28, 35, 34, 33, 32, 31, 30, 29), (26, 25, 34, 35), (23, 22, 31, 32), (20, 18, 27, 29), (19, 26, 35, 28), (24, 23, 32, 33), (21, 20, 29, 30), (25, 24, 33, 34), (22, 21, 30, 31)])
_uv = me_t34_wheel_006.uv_layers.new(name='UVMap')
_uv.uv.foreach_set('vector', [1.0, 0.5, 1.0, 1.0, 0.8889, 1.0, 0.8889, 0.5, 0.8889, 0.5, 0.8889, 1.0, 0.7778, 1.0, 0.7778, 0.5, 0.7778, 0.5, 0.7778, 1.0, 0.6667, 1.0, 0.6667, 0.5, 0.6667, 0.5, 0.6667, 1.0, 0.5556, 1.0, 0.5556, 0.5, 0.5556, 0.5, 0.5556, 1.0, 0.4444, 1.0, 0.4444, 0.5, 0.4444, 0.5, 0.4444, 1.0, 0.3333, 1.0, 0.3333, 0.5, 0.3333, 0.5, 0.3333, 1.0, 0.2222, 1.0, 0.2222, 0.5, 0.3333, 1.0, 0.4444, 1.0, 0.4444, 1.0, 0.3333, 1.0, 0.2222, 0.5, 0.2222, 1.0, 0.1111, 1.0, 0.1111, 0.5, 0.1111, 0.5, 0.1111, 1.0, 4.47e-08, 1.0, 4.47e-08, 0.5, 0.75, 0.49, 0.9043, 0.4339, 0.9864, 0.2917, 0.9578, 0.13, 0.8321, 0.02447, 0.6679, 0.02447, 0.5422, 0.13, 0.5136, 0.2917, 0.5957, 0.4339, 0.8889, 1.0, 1.0, 1.0, 1.0, 1.0, 0.8889, 1.0, 0.4444, 1.0, 0.5556, 1.0, 0.5556, 1.0, 0.4444, 1.0, 0.5556, 1.0, 0.6667, 1.0, 0.6667, 1.0, 0.5556, 1.0, 0.8889, 1.0, 1.0, 1.0, 1.0, 1.0, 0.8889, 1.0, 0.6667, 1.0, 0.7778, 1.0, 0.7778, 1.0, 0.6667, 1.0, 0.7778, 1.0, 0.8889, 1.0, 0.8889, 1.0, 0.7778, 1.0, 4.47e-08, 1.0, 0.1111, 1.0, 0.1111, 1.0, 4.47e-08, 1.0, 0.1111, 1.0, 0.2222, 1.0, 0.2222, 1.0, 0.1111, 1.0, 0.2222, 1.0, 0.3333, 1.0, 0.3333, 1.0, 0.2222, 1.0, 0.4043, 0.4339, 0.25, 0.49, 0.09573, 0.4339, 0.01365, 0.2917, 0.04215, 0.13, 0.1679, 0.02447, 0.3321, 0.02447, 0.4578, 0.13, 0.4864, 0.2917, 0.1111, 1.0, 0.2222, 1.0, 0.2222, 1.0, 0.1111, 1.0, 0.4444, 1.0, 0.5556, 1.0, 0.5556, 1.0, 0.4444, 1.0, 0.7778, 1.0, 0.8889, 1.0, 0.8889, 1.0, 0.7778, 1.0, 4.47e-08, 1.0, 0.1111, 1.0, 0.1111, 1.0, 4.47e-08, 1.0, 0.3333, 1.0, 0.4444, 1.0, 0.4444, 1.0, 0.3333, 1.0, 0.6667, 1.0, 0.7778, 1.0, 0.7778, 1.0, 0.6667, 1.0, 0.2222, 1.0, 0.3333, 1.0, 0.3333, 1.0, 0.2222, 1.0, 0.5556, 1.0, 0.6667, 1.0, 0.6667, 1.0, 0.5556, 1.0])
me_t34_wheel_006.update()
me_t34_wheel_007 = bpy.data.meshes.new('T34_Wheel.007')
me_t34_wheel_007.from_pydata([(0.0, -0.1274, -0.1416), (0.0, 0.1274, -0.1416), (0.091, -0.1274, -0.1085), (0.091, 0.1274, -0.1085), (0.1394, -0.1274, -0.02458), (0.1394, 0.1274, -0.02458), (0.1226, -0.1274, 0.07079), (0.1226, 0.1274, 0.07079), (0.04842, -0.1274, 0.133), (0.04842, 0.1274, 0.133), (-0.04842, -0.1274, 0.133), (-0.04842, 0.1274, 0.133), (-0.1226, -0.1274, 0.07079), (-0.1226, 0.1274, 0.07079), (-0.1394, -0.1274, -0.02458), (-0.1394, 0.1274, -0.02458), (-0.091, -0.1274, -0.1085), (-0.091, 0.1274, -0.1085), (0.0728, 0.1274, -0.08676), (0.0, 0.1274, -0.1133), (0.1115, 0.1274, -0.01967), (0.09809, 0.1274, 0.05663), (0.03874, 0.1274, 0.1064), (-0.03874, 0.1274, 0.1064), (-0.09809, 0.1274, 0.05663), (-0.1115, 0.1274, -0.01967), (-0.0728, 0.1274, -0.08676), (0.0728, 0.07742, -0.08676), (1.449e-09, 0.07742, -0.1133), (0.1115, 0.07742, -0.01967), (0.09809, 0.07742, 0.05663), (0.03874, 0.07742, 0.1064), (-0.03874, 0.07742, 0.1064), (-0.09809, 0.07742, 0.05663), (-0.1115, 0.07742, -0.01967), (-0.0728, 0.07742, -0.08676)], [], [(0, 1, 3, 2), (2, 3, 5, 4), (4, 5, 7, 6), (6, 7, 9, 8), (8, 9, 11, 10), (10, 11, 13, 12), (12, 13, 15, 14), (13, 11, 23, 24), (14, 15, 17, 16), (16, 17, 1, 0), (0, 2, 4, 6, 8, 10, 12, 14, 16), (21, 20, 29, 30), (11, 9, 22, 23), (9, 7, 21, 22), (3, 1, 19, 18), (7, 5, 20, 21), (5, 3, 18, 20), (1, 17, 26, 19), (17, 15, 25, 26), (15, 13, 24, 25), (27, 28, 35, 34, 33, 32, 31, 30, 29), (25, 24, 33, 34), (22, 21, 30, 31), (18, 19, 28, 27), (26, 25, 34, 35), (23, 22, 31, 32), (20, 18, 27, 29), (19, 26, 35, 28), (24, 23, 32, 33)])
_uv = me_t34_wheel_007.uv_layers.new(name='UVMap')
_uv.uv.foreach_set('vector', [1.0, 0.5, 1.0, 1.0, 0.8889, 1.0, 0.8889, 0.5, 0.8889, 0.5, 0.8889, 1.0, 0.7778, 1.0, 0.7778, 0.5, 0.7778, 0.5, 0.7778, 1.0, 0.6667, 1.0, 0.6667, 0.5, 0.6667, 0.5, 0.6667, 1.0, 0.5556, 1.0, 0.5556, 0.5, 0.5556, 0.5, 0.5556, 1.0, 0.4444, 1.0, 0.4444, 0.5, 0.4444, 0.5, 0.4444, 1.0, 0.3333, 1.0, 0.3333, 0.5, 0.3333, 0.5, 0.3333, 1.0, 0.2222, 1.0, 0.2222, 0.5, 0.3333, 1.0, 0.4444, 1.0, 0.4444, 1.0, 0.3333, 1.0, 0.2222, 0.5, 0.2222, 1.0, 0.1111, 1.0, 0.1111, 0.5, 0.1111, 0.5, 0.1111, 1.0, 4.47e-08, 1.0, 4.47e-08, 0.5, 0.75, 0.49, 0.9043, 0.4339, 0.9864, 0.2917, 0.9578, 0.13, 0.8321, 0.02447, 0.6679, 0.02447, 0.5422, 0.13, 0.5136, 0.2917, 0.5957, 0.4339, 0.6667, 1.0, 0.7778, 1.0, 0.7778, 1.0, 0.6667, 1.0, 0.4444, 1.0, 0.5556, 1.0, 0.5556, 1.0, 0.4444, 1.0, 0.5556, 1.0, 0.6667, 1.0, 0.6667, 1.0, 0.5556, 1.0, 0.8889, 1.0, 1.0, 1.0, 1.0, 1.0, 0.8889, 1.0, 0.6667, 1.0, 0.7778, 1.0, 0.7778, 1.0, 0.6667, 1.0, 0.7778, 1.0, 0.8889, 1.0, 0.8889, 1.0, 0.7778, 1.0, 4.47e-08, 1.0, 0.1111, 1.0, 0.1111, 1.0, 4.47e-08, 1.0, 0.1111, 1.0, 0.2222, 1.0, 0.2222, 1.0, 0.1111, 1.0, 0.2222, 1.0, 0.3333, 1.0, 0.3333, 1.0, 0.2222, 1.0, 0.4043, 0.4339, 0.25, 0.49, 0.09573, 0.4339, 0.01365, 0.2917, 0.04215, 0.13, 0.1679, 0.02447, 0.3321, 0.02447, 0.4578, 0.13, 0.4864, 0.2917, 0.2222, 1.0, 0.3333, 1.0, 0.3333, 1.0, 0.2222, 1.0, 0.5556, 1.0, 0.6667, 1.0, 0.6667, 1.0, 0.5556, 1.0, 0.8889, 1.0, 1.0, 1.0, 1.0, 1.0, 0.8889, 1.0, 0.1111, 1.0, 0.2222, 1.0, 0.2222, 1.0, 0.1111, 1.0, 0.4444, 1.0, 0.5556, 1.0, 0.5556, 1.0, 0.4444, 1.0, 0.7778, 1.0, 0.8889, 1.0, 0.8889, 1.0, 0.7778, 1.0, 4.47e-08, 1.0, 0.1111, 1.0, 0.1111, 1.0, 4.47e-08, 1.0, 0.3333, 1.0, 0.4444, 1.0, 0.4444, 1.0, 0.3333, 1.0])
me_t34_wheel_007.update()
me_t34_wheel_008 = bpy.data.meshes.new('T34_Wheel.008')
me_t34_wheel_008.from_pydata([(0.0, -0.1274, -0.1768), (0.0, 0.1274, -0.1768), (0.1136, -0.1274, -0.1354), (0.1136, 0.1274, -0.1354), (0.1741, -0.1274, -0.03069), (0.1741, 0.1274, -0.03069), (0.1531, -0.1274, 0.08838), (0.1531, 0.1274, 0.08838), (0.06045, -0.1274, 0.1661), (0.06045, 0.1274, 0.1661), (-0.06045, -0.1274, 0.1661), (-0.06045, 0.1274, 0.1661), (-0.1531, -0.1274, 0.08838), (-0.1531, 0.1274, 0.08838), (-0.1741, -0.1274, -0.03069), (-0.1741, 0.1274, -0.03069), (-0.1136, -0.1274, -0.1354), (-0.1136, 0.1274, -0.1354), (0.09089, 0.1274, -0.1083), (0.0, 0.1274, -0.1414), (0.1393, 0.1274, -0.02455), (0.1225, 0.1274, 0.0707), (0.04836, 0.1274, 0.1329), (-0.04836, 0.1274, 0.1329), (-0.1225, 0.1274, 0.0707), (-0.1393, 0.1274, -0.02455), (-0.09089, 0.1274, -0.1083), (0.09089, 0.07742, -0.1083), (0.0, 0.07742, -0.1414), (0.1393, 0.07742, -0.02455), (0.1225, 0.07742, 0.0707), (0.04836, 0.07742, 0.1329), (-0.04836, 0.07742, 0.1329), (-0.1225, 0.07742, 0.0707), (-0.1393, 0.07742, -0.02455), (-0.09089, 0.07742, -0.1083)], [], [(0, 1, 3, 2), (2, 3, 5, 4), (4, 5, 7, 6), (6, 7, 9, 8), (8, 9, 11, 10), (10, 11, 13, 12), (12, 13, 15, 14), (13, 11, 23, 24), (14, 15, 17, 16), (16, 17, 1, 0), (0, 2, 4, 6, 8, 10, 12, 14, 16), (18, 19, 28, 27), (11, 9, 22, 23), (9, 7, 21, 22), (3, 1, 19, 18), (7, 5, 20, 21), (5, 3, 18, 20), (1, 17, 26, 19), (17, 15, 25, 26), (15, 13, 24, 25), (27, 28, 35, 34, 33, 32, 31, 30, 29), (26, 25, 34, 35), (23, 22, 31, 32), (20, 18, 27, 29), (19, 26, 35, 28), (24, 23, 32, 33), (21, 20, 29, 30), (25, 24, 33, 34), (22, 21, 30, 31)])
_uv = me_t34_wheel_008.uv_layers.new(name='UVMap')
_uv.uv.foreach_set('vector', [1.0, 0.5, 1.0, 1.0, 0.8889, 1.0, 0.8889, 0.5, 0.8889, 0.5, 0.8889, 1.0, 0.7778, 1.0, 0.7778, 0.5, 0.7778, 0.5, 0.7778, 1.0, 0.6667, 1.0, 0.6667, 0.5, 0.6667, 0.5, 0.6667, 1.0, 0.5556, 1.0, 0.5556, 0.5, 0.5556, 0.5, 0.5556, 1.0, 0.4444, 1.0, 0.4444, 0.5, 0.4444, 0.5, 0.4444, 1.0, 0.3333, 1.0, 0.3333, 0.5, 0.3333, 0.5, 0.3333, 1.0, 0.2222, 1.0, 0.2222, 0.5, 0.3333, 1.0, 0.4444, 1.0, 0.4444, 1.0, 0.3333, 1.0, 0.2222, 0.5, 0.2222, 1.0, 0.1111, 1.0, 0.1111, 0.5, 0.1111, 0.5, 0.1111, 1.0, 4.47e-08, 1.0, 4.47e-08, 0.5, 0.75, 0.49, 0.9043, 0.4339, 0.9864, 0.2917, 0.9578, 0.13, 0.8321, 0.02447, 0.6679, 0.02447, 0.5422, 0.13, 0.5136, 0.2917, 0.5957, 0.4339, 0.8889, 1.0, 1.0, 1.0, 1.0, 1.0, 0.8889, 1.0, 0.4444, 1.0, 0.5556, 1.0, 0.5556, 1.0, 0.4444, 1.0, 0.5556, 1.0, 0.6667, 1.0, 0.6667, 1.0, 0.5556, 1.0, 0.8889, 1.0, 1.0, 1.0, 1.0, 1.0, 0.8889, 1.0, 0.6667, 1.0, 0.7778, 1.0, 0.7778, 1.0, 0.6667, 1.0, 0.7778, 1.0, 0.8889, 1.0, 0.8889, 1.0, 0.7778, 1.0, 4.47e-08, 1.0, 0.1111, 1.0, 0.1111, 1.0, 4.47e-08, 1.0, 0.1111, 1.0, 0.2222, 1.0, 0.2222, 1.0, 0.1111, 1.0, 0.2222, 1.0, 0.3333, 1.0, 0.3333, 1.0, 0.2222, 1.0, 0.4043, 0.4339, 0.25, 0.49, 0.09573, 0.4339, 0.01365, 0.2917, 0.04215, 0.13, 0.1679, 0.02447, 0.3321, 0.02447, 0.4578, 0.13, 0.4864, 0.2917, 0.1111, 1.0, 0.2222, 1.0, 0.2222, 1.0, 0.1111, 1.0, 0.4444, 1.0, 0.5556, 1.0, 0.5556, 1.0, 0.4444, 1.0, 0.7778, 1.0, 0.8889, 1.0, 0.8889, 1.0, 0.7778, 1.0, 4.47e-08, 1.0, 0.1111, 1.0, 0.1111, 1.0, 4.47e-08, 1.0, 0.3333, 1.0, 0.4444, 1.0, 0.4444, 1.0, 0.3333, 1.0, 0.6667, 1.0, 0.7778, 1.0, 0.7778, 1.0, 0.6667, 1.0, 0.2222, 1.0, 0.3333, 1.0, 0.3333, 1.0, 0.2222, 1.0, 0.5556, 1.0, 0.6667, 1.0, 0.6667, 1.0, 0.5556, 1.0])
me_t34_wheel_008.update()
me_t34_wheel_009 = bpy.data.meshes.new('T34_Wheel.009')
me_t34_wheel_009.from_pydata([(0.0, -0.1274, -0.2723), (0.0, 0.1274, -0.2723), (0.175, -0.1274, -0.2086), (0.175, 0.1274, -0.2086), (0.2681, -0.1274, -0.04728), (0.2681, 0.1274, -0.04728), (0.2358, -0.1274, 0.1361), (0.2358, 0.1274, 0.1361), (0.09312, -0.1274, 0.2558), (0.09312, 0.1274, 0.2558), (-0.09312, -0.1274, 0.2558), (-0.09312, 0.1274, 0.2558), (-0.2358, -0.1274, 0.1361), (-0.2358, 0.1274, 0.1361), (-0.2681, -0.1274, -0.04728), (-0.2681, 0.1274, -0.04728), (-0.175, -0.1274, -0.2086), (-0.175, 0.1274, -0.2086), (0.14, 0.1274, -0.1669), (0.0, 0.1274, -0.2178), (0.2145, 0.1274, -0.03782), (0.1886, 0.1274, 0.1089), (0.07449, 0.1274, 0.2047), (-0.07449, 0.1274, 0.2047), (-0.1886, 0.1274, 0.1089), (-0.2145, 0.1274, -0.03782), (-0.14, 0.1274, -0.1669), (0.14, 0.07742, -0.1669), (0.0, 0.07742, -0.2178), (0.2145, 0.07742, -0.03782), (0.1886, 0.07742, 0.1089), (0.07449, 0.07742, 0.2047), (-0.07449, 0.07742, 0.2047), (-0.1886, 0.07742, 0.1089), (-0.2145, 0.07742, -0.03782), (-0.14, 0.07742, -0.1669)], [], [(0, 1, 3, 2), (2, 3, 5, 4), (4, 5, 7, 6), (6, 7, 9, 8), (8, 9, 11, 10), (10, 11, 13, 12), (12, 13, 15, 14), (13, 11, 23, 24), (14, 15, 17, 16), (16, 17, 1, 0), (0, 2, 4, 6, 8, 10, 12, 14, 16), (18, 19, 28, 27), (11, 9, 22, 23), (9, 7, 21, 22), (3, 1, 19, 18), (7, 5, 20, 21), (5, 3, 18, 20), (1, 17, 26, 19), (17, 15, 25, 26), (15, 13, 24, 25), (27, 28, 35, 34, 33, 32, 31, 30, 29), (26, 25, 34, 35), (23, 22, 31, 32), (20, 18, 27, 29), (19, 26, 35, 28), (24, 23, 32, 33), (21, 20, 29, 30), (25, 24, 33, 34), (22, 21, 30, 31)])
_uv = me_t34_wheel_009.uv_layers.new(name='UVMap')
_uv.uv.foreach_set('vector', [1.0, 0.5, 1.0, 1.0, 0.8889, 1.0, 0.8889, 0.5, 0.8889, 0.5, 0.8889, 1.0, 0.7778, 1.0, 0.7778, 0.5, 0.7778, 0.5, 0.7778, 1.0, 0.6667, 1.0, 0.6667, 0.5, 0.6667, 0.5, 0.6667, 1.0, 0.5556, 1.0, 0.5556, 0.5, 0.5556, 0.5, 0.5556, 1.0, 0.4444, 1.0, 0.4444, 0.5, 0.4444, 0.5, 0.4444, 1.0, 0.3333, 1.0, 0.3333, 0.5, 0.3333, 0.5, 0.3333, 1.0, 0.2222, 1.0, 0.2222, 0.5, 0.3333, 1.0, 0.4444, 1.0, 0.4444, 1.0, 0.3333, 1.0, 0.2222, 0.5, 0.2222, 1.0, 0.1111, 1.0, 0.1111, 0.5, 0.1111, 0.5, 0.1111, 1.0, 4.47e-08, 1.0, 4.47e-08, 0.5, 0.75, 0.49, 0.9043, 0.4339, 0.9864, 0.2917, 0.9578, 0.13, 0.8321, 0.02447, 0.6679, 0.02447, 0.5422, 0.13, 0.5136, 0.2917, 0.5957, 0.4339, 0.8889, 1.0, 1.0, 1.0, 1.0, 1.0, 0.8889, 1.0, 0.4444, 1.0, 0.5556, 1.0, 0.5556, 1.0, 0.4444, 1.0, 0.5556, 1.0, 0.6667, 1.0, 0.6667, 1.0, 0.5556, 1.0, 0.8889, 1.0, 1.0, 1.0, 1.0, 1.0, 0.8889, 1.0, 0.6667, 1.0, 0.7778, 1.0, 0.7778, 1.0, 0.6667, 1.0, 0.7778, 1.0, 0.8889, 1.0, 0.8889, 1.0, 0.7778, 1.0, 4.47e-08, 1.0, 0.1111, 1.0, 0.1111, 1.0, 4.47e-08, 1.0, 0.1111, 1.0, 0.2222, 1.0, 0.2222, 1.0, 0.1111, 1.0, 0.2222, 1.0, 0.3333, 1.0, 0.3333, 1.0, 0.2222, 1.0, 0.4043, 0.4339, 0.25, 0.49, 0.09573, 0.4339, 0.01365, 0.2917, 0.04215, 0.13, 0.1679, 0.02447, 0.3321, 0.02447, 0.4578, 0.13, 0.4864, 0.2917, 0.1111, 1.0, 0.2222, 1.0, 0.2222, 1.0, 0.1111, 1.0, 0.4444, 1.0, 0.5556, 1.0, 0.5556, 1.0, 0.4444, 1.0, 0.7778, 1.0, 0.8889, 1.0, 0.8889, 1.0, 0.7778, 1.0, 4.47e-08, 1.0, 0.1111, 1.0, 0.1111, 1.0, 4.47e-08, 1.0, 0.3333, 1.0, 0.4444, 1.0, 0.4444, 1.0, 0.3333, 1.0, 0.6667, 1.0, 0.7778, 1.0, 0.7778, 1.0, 0.6667, 1.0, 0.2222, 1.0, 0.3333, 1.0, 0.3333, 1.0, 0.2222, 1.0, 0.5556, 1.0, 0.6667, 1.0, 0.6667, 1.0, 0.5556, 1.0])
me_t34_wheel_009.update()
me_t34_wheel_010 = bpy.data.meshes.new('T34_Wheel.010')
me_t34_wheel_010.from_pydata([(0.0, -0.1274, -0.2723), (0.0, 0.1274, -0.2723), (0.175, -0.1274, -0.2086), (0.175, 0.1274, -0.2086), (0.2681, -0.1274, -0.04728), (0.2681, 0.1274, -0.04728), (0.2358, -0.1274, 0.1361), (0.2358, 0.1274, 0.1361), (0.09312, -0.1274, 0.2558), (0.09312, 0.1274, 0.2558), (-0.09312, -0.1274, 0.2558), (-0.09312, 0.1274, 0.2558), (-0.2358, -0.1274, 0.1361), (-0.2358, 0.1274, 0.1361), (-0.2681, -0.1274, -0.04728), (-0.2681, 0.1274, -0.04728), (-0.175, -0.1274, -0.2086), (-0.175, 0.1274, -0.2086), (0.14, 0.1274, -0.1669), (0.0, 0.1274, -0.2178), (0.2145, 0.1274, -0.03782), (0.1886, 0.1274, 0.1089), (0.07449, 0.1274, 0.2047), (-0.07449, 0.1274, 0.2047), (-0.1886, 0.1274, 0.1089), (-0.2145, 0.1274, -0.03782), (-0.14, 0.1274, -0.1669), (0.14, 0.07742, -0.1669), (0.0, 0.07742, -0.2178), (0.2145, 0.07742, -0.03782), (0.1886, 0.07742, 0.1089), (0.07449, 0.07742, 0.2047), (-0.07449, 0.07742, 0.2047), (-0.1886, 0.07742, 0.1089), (-0.2145, 0.07742, -0.03782), (-0.14, 0.07742, -0.1669)], [], [(0, 1, 3, 2), (2, 3, 5, 4), (4, 5, 7, 6), (6, 7, 9, 8), (8, 9, 11, 10), (10, 11, 13, 12), (12, 13, 15, 14), (13, 11, 23, 24), (14, 15, 17, 16), (16, 17, 1, 0), (0, 2, 4, 6, 8, 10, 12, 14, 16), (18, 19, 28, 27), (11, 9, 22, 23), (9, 7, 21, 22), (3, 1, 19, 18), (7, 5, 20, 21), (5, 3, 18, 20), (1, 17, 26, 19), (17, 15, 25, 26), (15, 13, 24, 25), (27, 28, 35, 34, 33, 32, 31, 30, 29), (26, 25, 34, 35), (23, 22, 31, 32), (20, 18, 27, 29), (19, 26, 35, 28), (24, 23, 32, 33), (21, 20, 29, 30), (25, 24, 33, 34), (22, 21, 30, 31)])
_uv = me_t34_wheel_010.uv_layers.new(name='UVMap')
_uv.uv.foreach_set('vector', [1.0, 0.5, 1.0, 1.0, 0.8889, 1.0, 0.8889, 0.5, 0.8889, 0.5, 0.8889, 1.0, 0.7778, 1.0, 0.7778, 0.5, 0.7778, 0.5, 0.7778, 1.0, 0.6667, 1.0, 0.6667, 0.5, 0.6667, 0.5, 0.6667, 1.0, 0.5556, 1.0, 0.5556, 0.5, 0.5556, 0.5, 0.5556, 1.0, 0.4444, 1.0, 0.4444, 0.5, 0.4444, 0.5, 0.4444, 1.0, 0.3333, 1.0, 0.3333, 0.5, 0.3333, 0.5, 0.3333, 1.0, 0.2222, 1.0, 0.2222, 0.5, 0.3333, 1.0, 0.4444, 1.0, 0.4444, 1.0, 0.3333, 1.0, 0.2222, 0.5, 0.2222, 1.0, 0.1111, 1.0, 0.1111, 0.5, 0.1111, 0.5, 0.1111, 1.0, 4.47e-08, 1.0, 4.47e-08, 0.5, 0.75, 0.49, 0.9043, 0.4339, 0.9864, 0.2917, 0.9578, 0.13, 0.8321, 0.02447, 0.6679, 0.02447, 0.5422, 0.13, 0.5136, 0.2917, 0.5957, 0.4339, 0.8889, 1.0, 1.0, 1.0, 1.0, 1.0, 0.8889, 1.0, 0.4444, 1.0, 0.5556, 1.0, 0.5556, 1.0, 0.4444, 1.0, 0.5556, 1.0, 0.6667, 1.0, 0.6667, 1.0, 0.5556, 1.0, 0.8889, 1.0, 1.0, 1.0, 1.0, 1.0, 0.8889, 1.0, 0.6667, 1.0, 0.7778, 1.0, 0.7778, 1.0, 0.6667, 1.0, 0.7778, 1.0, 0.8889, 1.0, 0.8889, 1.0, 0.7778, 1.0, 4.47e-08, 1.0, 0.1111, 1.0, 0.1111, 1.0, 4.47e-08, 1.0, 0.1111, 1.0, 0.2222, 1.0, 0.2222, 1.0, 0.1111, 1.0, 0.2222, 1.0, 0.3333, 1.0, 0.3333, 1.0, 0.2222, 1.0, 0.4043, 0.4339, 0.25, 0.49, 0.09573, 0.4339, 0.01365, 0.2917, 0.04215, 0.13, 0.1679, 0.02447, 0.3321, 0.02447, 0.4578, 0.13, 0.4864, 0.2917, 0.1111, 1.0, 0.2222, 1.0, 0.2222, 1.0, 0.1111, 1.0, 0.4444, 1.0, 0.5556, 1.0, 0.5556, 1.0, 0.4444, 1.0, 0.7778, 1.0, 0.8889, 1.0, 0.8889, 1.0, 0.7778, 1.0, 4.47e-08, 1.0, 0.1111, 1.0, 0.1111, 1.0, 4.47e-08, 1.0, 0.3333, 1.0, 0.4444, 1.0, 0.4444, 1.0, 0.3333, 1.0, 0.6667, 1.0, 0.7778, 1.0, 0.7778, 1.0, 0.6667, 1.0, 0.2222, 1.0, 0.3333, 1.0, 0.3333, 1.0, 0.2222, 1.0, 0.5556, 1.0, 0.6667, 1.0, 0.6667, 1.0, 0.5556, 1.0])
me_t34_wheel_010.update()
me_t34_wheel_011 = bpy.data.meshes.new('T34_Wheel.011')
me_t34_wheel_011.from_pydata([(0.0, -0.1274, -0.2723), (0.0, 0.1274, -0.2723), (0.175, -0.1274, -0.2086), (0.175, 0.1274, -0.2086), (0.2681, -0.1274, -0.04728), (0.2681, 0.1274, -0.04728), (0.2358, -0.1274, 0.1361), (0.2358, 0.1274, 0.1361), (0.09312, -0.1274, 0.2558), (0.09312, 0.1274, 0.2558), (-0.09312, -0.1274, 0.2558), (-0.09312, 0.1274, 0.2558), (-0.2358, -0.1274, 0.1361), (-0.2358, 0.1274, 0.1361), (-0.2681, -0.1274, -0.04728), (-0.2681, 0.1274, -0.04728), (-0.175, -0.1274, -0.2086), (-0.175, 0.1274, -0.2086), (0.14, 0.1274, -0.1669), (0.0, 0.1274, -0.2178), (0.2145, 0.1274, -0.03782), (0.1886, 0.1274, 0.1089), (0.07449, 0.1274, 0.2047), (-0.07449, 0.1274, 0.2047), (-0.1886, 0.1274, 0.1089), (-0.2145, 0.1274, -0.03782), (-0.14, 0.1274, -0.1669), (0.14, 0.07742, -0.1669), (0.0, 0.07742, -0.2178), (0.2145, 0.07742, -0.03782), (0.1886, 0.07742, 0.1089), (0.07449, 0.07742, 0.2047), (-0.07449, 0.07742, 0.2047), (-0.1886, 0.07742, 0.1089), (-0.2145, 0.07742, -0.03782), (-0.14, 0.07742, -0.1669)], [], [(0, 1, 3, 2), (2, 3, 5, 4), (4, 5, 7, 6), (6, 7, 9, 8), (8, 9, 11, 10), (10, 11, 13, 12), (12, 13, 15, 14), (13, 11, 23, 24), (14, 15, 17, 16), (16, 17, 1, 0), (0, 2, 4, 6, 8, 10, 12, 14, 16), (18, 19, 28, 27), (11, 9, 22, 23), (9, 7, 21, 22), (3, 1, 19, 18), (7, 5, 20, 21), (5, 3, 18, 20), (1, 17, 26, 19), (17, 15, 25, 26), (15, 13, 24, 25), (27, 28, 35, 34, 33, 32, 31, 30, 29), (26, 25, 34, 35), (23, 22, 31, 32), (20, 18, 27, 29), (19, 26, 35, 28), (24, 23, 32, 33), (21, 20, 29, 30), (25, 24, 33, 34), (22, 21, 30, 31)])
_uv = me_t34_wheel_011.uv_layers.new(name='UVMap')
_uv.uv.foreach_set('vector', [1.0, 0.5, 1.0, 1.0, 0.8889, 1.0, 0.8889, 0.5, 0.8889, 0.5, 0.8889, 1.0, 0.7778, 1.0, 0.7778, 0.5, 0.7778, 0.5, 0.7778, 1.0, 0.6667, 1.0, 0.6667, 0.5, 0.6667, 0.5, 0.6667, 1.0, 0.5556, 1.0, 0.5556, 0.5, 0.5556, 0.5, 0.5556, 1.0, 0.4444, 1.0, 0.4444, 0.5, 0.4444, 0.5, 0.4444, 1.0, 0.3333, 1.0, 0.3333, 0.5, 0.3333, 0.5, 0.3333, 1.0, 0.2222, 1.0, 0.2222, 0.5, 0.3333, 1.0, 0.4444, 1.0, 0.4444, 1.0, 0.3333, 1.0, 0.2222, 0.5, 0.2222, 1.0, 0.1111, 1.0, 0.1111, 0.5, 0.1111, 0.5, 0.1111, 1.0, 4.47e-08, 1.0, 4.47e-08, 0.5, 0.75, 0.49, 0.9043, 0.4339, 0.9864, 0.2917, 0.9578, 0.13, 0.8321, 0.02447, 0.6679, 0.02447, 0.5422, 0.13, 0.5136, 0.2917, 0.5957, 0.4339, 0.8889, 1.0, 1.0, 1.0, 1.0, 1.0, 0.8889, 1.0, 0.4444, 1.0, 0.5556, 1.0, 0.5556, 1.0, 0.4444, 1.0, 0.5556, 1.0, 0.6667, 1.0, 0.6667, 1.0, 0.5556, 1.0, 0.8889, 1.0, 1.0, 1.0, 1.0, 1.0, 0.8889, 1.0, 0.6667, 1.0, 0.7778, 1.0, 0.7778, 1.0, 0.6667, 1.0, 0.7778, 1.0, 0.8889, 1.0, 0.8889, 1.0, 0.7778, 1.0, 4.47e-08, 1.0, 0.1111, 1.0, 0.1111, 1.0, 4.47e-08, 1.0, 0.1111, 1.0, 0.2222, 1.0, 0.2222, 1.0, 0.1111, 1.0, 0.2222, 1.0, 0.3333, 1.0, 0.3333, 1.0, 0.2222, 1.0, 0.4043, 0.4339, 0.25, 0.49, 0.09573, 0.4339, 0.01365, 0.2917, 0.04215, 0.13, 0.1679, 0.02447, 0.3321, 0.02447, 0.4578, 0.13, 0.4864, 0.2917, 0.1111, 1.0, 0.2222, 1.0, 0.2222, 1.0, 0.1111, 1.0, 0.4444, 1.0, 0.5556, 1.0, 0.5556, 1.0, 0.4444, 1.0, 0.7778, 1.0, 0.8889, 1.0, 0.8889, 1.0, 0.7778, 1.0, 4.47e-08, 1.0, 0.1111, 1.0, 0.1111, 1.0, 4.47e-08, 1.0, 0.3333, 1.0, 0.4444, 1.0, 0.4444, 1.0, 0.3333, 1.0, 0.6667, 1.0, 0.7778, 1.0, 0.7778, 1.0, 0.6667, 1.0, 0.2222, 1.0, 0.3333, 1.0, 0.3333, 1.0, 0.2222, 1.0, 0.5556, 1.0, 0.6667, 1.0, 0.6667, 1.0, 0.5556, 1.0])
me_t34_wheel_011.update()
me_t34_wheel_012 = bpy.data.meshes.new('T34_Wheel.012')
me_t34_wheel_012.from_pydata([(0.0, -0.1274, -0.2723), (0.0, 0.1274, -0.2723), (0.175, -0.1274, -0.2086), (0.175, 0.1274, -0.2086), (0.2681, -0.1274, -0.04728), (0.2681, 0.1274, -0.04728), (0.2358, -0.1274, 0.1361), (0.2358, 0.1274, 0.1361), (0.09312, -0.1274, 0.2558), (0.09312, 0.1274, 0.2558), (-0.09312, -0.1274, 0.2558), (-0.09312, 0.1274, 0.2558), (-0.2358, -0.1274, 0.1361), (-0.2358, 0.1274, 0.1361), (-0.2681, -0.1274, -0.04728), (-0.2681, 0.1274, -0.04728), (-0.175, -0.1274, -0.2086), (-0.175, 0.1274, -0.2086), (0.14, 0.1274, -0.1669), (0.0, 0.1274, -0.2178), (0.2145, 0.1274, -0.03782), (0.1886, 0.1274, 0.1089), (0.07449, 0.1274, 0.2047), (-0.07449, 0.1274, 0.2047), (-0.1886, 0.1274, 0.1089), (-0.2145, 0.1274, -0.03782), (-0.14, 0.1274, -0.1669), (0.14, 0.07742, -0.1669), (0.0, 0.07742, -0.2178), (0.2145, 0.07742, -0.03782), (0.1886, 0.07742, 0.1089), (0.07449, 0.07742, 0.2047), (-0.07449, 0.07742, 0.2047), (-0.1886, 0.07742, 0.1089), (-0.2145, 0.07742, -0.03782), (-0.14, 0.07742, -0.1669)], [], [(0, 1, 3, 2), (2, 3, 5, 4), (4, 5, 7, 6), (6, 7, 9, 8), (8, 9, 11, 10), (10, 11, 13, 12), (12, 13, 15, 14), (13, 11, 23, 24), (14, 15, 17, 16), (16, 17, 1, 0), (0, 2, 4, 6, 8, 10, 12, 14, 16), (18, 19, 28, 27), (11, 9, 22, 23), (9, 7, 21, 22), (3, 1, 19, 18), (7, 5, 20, 21), (5, 3, 18, 20), (1, 17, 26, 19), (17, 15, 25, 26), (15, 13, 24, 25), (27, 28, 35, 34, 33, 32, 31, 30, 29), (26, 25, 34, 35), (23, 22, 31, 32), (20, 18, 27, 29), (19, 26, 35, 28), (24, 23, 32, 33), (21, 20, 29, 30), (25, 24, 33, 34), (22, 21, 30, 31)])
_uv = me_t34_wheel_012.uv_layers.new(name='UVMap')
_uv.uv.foreach_set('vector', [1.0, 0.5, 1.0, 1.0, 0.8889, 1.0, 0.8889, 0.5, 0.8889, 0.5, 0.8889, 1.0, 0.7778, 1.0, 0.7778, 0.5, 0.7778, 0.5, 0.7778, 1.0, 0.6667, 1.0, 0.6667, 0.5, 0.6667, 0.5, 0.6667, 1.0, 0.5556, 1.0, 0.5556, 0.5, 0.5556, 0.5, 0.5556, 1.0, 0.4444, 1.0, 0.4444, 0.5, 0.4444, 0.5, 0.4444, 1.0, 0.3333, 1.0, 0.3333, 0.5, 0.3333, 0.5, 0.3333, 1.0, 0.2222, 1.0, 0.2222, 0.5, 0.3333, 1.0, 0.4444, 1.0, 0.4444, 1.0, 0.3333, 1.0, 0.2222, 0.5, 0.2222, 1.0, 0.1111, 1.0, 0.1111, 0.5, 0.1111, 0.5, 0.1111, 1.0, 4.47e-08, 1.0, 4.47e-08, 0.5, 0.75, 0.49, 0.9043, 0.4339, 0.9864, 0.2917, 0.9578, 0.13, 0.8321, 0.02447, 0.6679, 0.02447, 0.5422, 0.13, 0.5136, 0.2917, 0.5957, 0.4339, 0.8889, 1.0, 1.0, 1.0, 1.0, 1.0, 0.8889, 1.0, 0.4444, 1.0, 0.5556, 1.0, 0.5556, 1.0, 0.4444, 1.0, 0.5556, 1.0, 0.6667, 1.0, 0.6667, 1.0, 0.5556, 1.0, 0.8889, 1.0, 1.0, 1.0, 1.0, 1.0, 0.8889, 1.0, 0.6667, 1.0, 0.7778, 1.0, 0.7778, 1.0, 0.6667, 1.0, 0.7778, 1.0, 0.8889, 1.0, 0.8889, 1.0, 0.7778, 1.0, 4.47e-08, 1.0, 0.1111, 1.0, 0.1111, 1.0, 4.47e-08, 1.0, 0.1111, 1.0, 0.2222, 1.0, 0.2222, 1.0, 0.1111, 1.0, 0.2222, 1.0, 0.3333, 1.0, 0.3333, 1.0, 0.2222, 1.0, 0.4043, 0.4339, 0.25, 0.49, 0.09573, 0.4339, 0.01365, 0.2917, 0.04215, 0.13, 0.1679, 0.02447, 0.3321, 0.02447, 0.4578, 0.13, 0.4864, 0.2917, 0.1111, 1.0, 0.2222, 1.0, 0.2222, 1.0, 0.1111, 1.0, 0.4444, 1.0, 0.5556, 1.0, 0.5556, 1.0, 0.4444, 1.0, 0.7778, 1.0, 0.8889, 1.0, 0.8889, 1.0, 0.7778, 1.0, 4.47e-08, 1.0, 0.1111, 1.0, 0.1111, 1.0, 4.47e-08, 1.0, 0.3333, 1.0, 0.4444, 1.0, 0.4444, 1.0, 0.3333, 1.0, 0.6667, 1.0, 0.7778, 1.0, 0.7778, 1.0, 0.6667, 1.0, 0.2222, 1.0, 0.3333, 1.0, 0.3333, 1.0, 0.2222, 1.0, 0.5556, 1.0, 0.6667, 1.0, 0.6667, 1.0, 0.5556, 1.0])
me_t34_wheel_012.update()
me_t34_wheel_013 = bpy.data.meshes.new('T34_Wheel.013')
me_t34_wheel_013.from_pydata([(0.0, -0.1274, -0.2723), (0.0, 0.1274, -0.2723), (0.175, -0.1274, -0.2086), (0.175, 0.1274, -0.2086), (0.2681, -0.1274, -0.04728), (0.2681, 0.1274, -0.04728), (0.2358, -0.1274, 0.1361), (0.2358, 0.1274, 0.1361), (0.09312, -0.1274, 0.2558), (0.09312, 0.1274, 0.2558), (-0.09312, -0.1274, 0.2558), (-0.09312, 0.1274, 0.2558), (-0.2358, -0.1274, 0.1361), (-0.2358, 0.1274, 0.1361), (-0.2681, -0.1274, -0.04728), (-0.2681, 0.1274, -0.04728), (-0.175, -0.1274, -0.2086), (-0.175, 0.1274, -0.2086), (0.14, 0.1274, -0.1669), (0.0, 0.1274, -0.2178), (0.2145, 0.1274, -0.03782), (0.1886, 0.1274, 0.1089), (0.07449, 0.1274, 0.2047), (-0.07449, 0.1274, 0.2047), (-0.1886, 0.1274, 0.1089), (-0.2145, 0.1274, -0.03782), (-0.14, 0.1274, -0.1669), (0.14, 0.07742, -0.1669), (0.0, 0.07742, -0.2178), (0.2145, 0.07742, -0.03782), (0.1886, 0.07742, 0.1089), (0.07449, 0.07742, 0.2047), (-0.07449, 0.07742, 0.2047), (-0.1886, 0.07742, 0.1089), (-0.2145, 0.07742, -0.03782), (-0.14, 0.07742, -0.1669)], [], [(0, 1, 3, 2), (2, 3, 5, 4), (4, 5, 7, 6), (6, 7, 9, 8), (8, 9, 11, 10), (10, 11, 13, 12), (12, 13, 15, 14), (13, 11, 23, 24), (14, 15, 17, 16), (16, 17, 1, 0), (0, 2, 4, 6, 8, 10, 12, 14, 16), (18, 19, 28, 27), (11, 9, 22, 23), (9, 7, 21, 22), (3, 1, 19, 18), (7, 5, 20, 21), (5, 3, 18, 20), (1, 17, 26, 19), (17, 15, 25, 26), (15, 13, 24, 25), (27, 28, 35, 34, 33, 32, 31, 30, 29), (26, 25, 34, 35), (23, 22, 31, 32), (20, 18, 27, 29), (19, 26, 35, 28), (24, 23, 32, 33), (21, 20, 29, 30), (25, 24, 33, 34), (22, 21, 30, 31)])
_uv = me_t34_wheel_013.uv_layers.new(name='UVMap')
_uv.uv.foreach_set('vector', [1.0, 0.5, 1.0, 1.0, 0.8889, 1.0, 0.8889, 0.5, 0.8889, 0.5, 0.8889, 1.0, 0.7778, 1.0, 0.7778, 0.5, 0.7778, 0.5, 0.7778, 1.0, 0.6667, 1.0, 0.6667, 0.5, 0.6667, 0.5, 0.6667, 1.0, 0.5556, 1.0, 0.5556, 0.5, 0.5556, 0.5, 0.5556, 1.0, 0.4444, 1.0, 0.4444, 0.5, 0.4444, 0.5, 0.4444, 1.0, 0.3333, 1.0, 0.3333, 0.5, 0.3333, 0.5, 0.3333, 1.0, 0.2222, 1.0, 0.2222, 0.5, 0.3333, 1.0, 0.4444, 1.0, 0.4444, 1.0, 0.3333, 1.0, 0.2222, 0.5, 0.2222, 1.0, 0.1111, 1.0, 0.1111, 0.5, 0.1111, 0.5, 0.1111, 1.0, 4.47e-08, 1.0, 4.47e-08, 0.5, 0.75, 0.49, 0.9043, 0.4339, 0.9864, 0.2917, 0.9578, 0.13, 0.8321, 0.02447, 0.6679, 0.02447, 0.5422, 0.13, 0.5136, 0.2917, 0.5957, 0.4339, 0.8889, 1.0, 1.0, 1.0, 1.0, 1.0, 0.8889, 1.0, 0.4444, 1.0, 0.5556, 1.0, 0.5556, 1.0, 0.4444, 1.0, 0.5556, 1.0, 0.6667, 1.0, 0.6667, 1.0, 0.5556, 1.0, 0.8889, 1.0, 1.0, 1.0, 1.0, 1.0, 0.8889, 1.0, 0.6667, 1.0, 0.7778, 1.0, 0.7778, 1.0, 0.6667, 1.0, 0.7778, 1.0, 0.8889, 1.0, 0.8889, 1.0, 0.7778, 1.0, 4.47e-08, 1.0, 0.1111, 1.0, 0.1111, 1.0, 4.47e-08, 1.0, 0.1111, 1.0, 0.2222, 1.0, 0.2222, 1.0, 0.1111, 1.0, 0.2222, 1.0, 0.3333, 1.0, 0.3333, 1.0, 0.2222, 1.0, 0.4043, 0.4339, 0.25, 0.49, 0.09573, 0.4339, 0.01365, 0.2917, 0.04215, 0.13, 0.1679, 0.02447, 0.3321, 0.02447, 0.4578, 0.13, 0.4864, 0.2917, 0.1111, 1.0, 0.2222, 1.0, 0.2222, 1.0, 0.1111, 1.0, 0.4444, 1.0, 0.5556, 1.0, 0.5556, 1.0, 0.4444, 1.0, 0.7778, 1.0, 0.8889, 1.0, 0.8889, 1.0, 0.7778, 1.0, 4.47e-08, 1.0, 0.1111, 1.0, 0.1111, 1.0, 4.47e-08, 1.0, 0.3333, 1.0, 0.4444, 1.0, 0.4444, 1.0, 0.3333, 1.0, 0.6667, 1.0, 0.7778, 1.0, 0.7778, 1.0, 0.6667, 1.0, 0.2222, 1.0, 0.3333, 1.0, 0.3333, 1.0, 0.2222, 1.0, 0.5556, 1.0, 0.6667, 1.0, 0.6667, 1.0, 0.5556, 1.0])
me_t34_wheel_013.update()
me_t34_turret_001 = bpy.data.meshes.new('T34_Turret.001')
me_t34_turret_001.from_pydata([(-0.6489, -0.3819, -0.2049), (-0.5495, -0.2766, 0.214), (-0.6489, 0.3819, -0.2049), (-0.5495, 0.2766, 0.214), (0.7022, -0.3819, -0.2049), (0.5977, -0.2766, 0.214), (0.7022, 0.3819, -0.2049), (0.5977, 0.2766, 0.214), (0.002682, 0.5383, -0.2049), (0.003206, 0.4093, 0.214), (0.002682, -0.5383, -0.2049), (0.003206, -0.4093, 0.214), (-0.6144, -0.3279, 0.02334), (-0.6144, 0.3279, 0.02334), (0.6659, 0.3279, 0.02691), (0.6659, -0.3279, 0.02691), (0.002962, -0.4622, 0.03894), (0.002962, 0.4622, 0.03894), (-0.7679, 0.0, -0.2049), (-0.6595, -1.477e-09, 0.214), (0.8139, 0.0, -0.2049), (0.6877, -1.477e-09, 0.214), (0.003034, -9.653e-10, 0.2095), (0.002682, 0.0, -0.2049), (0.7546, -3.746e-08, 0.01704), (-0.7174, -6.472e-10, 0.01375), (-0.4793, -0.276, -0.3538), (-0.4793, -0.276, -0.171), (-0.4793, 0.276, -0.3538), (-0.4793, 0.276, -0.171), (0.5144, -0.276, -0.3538), (0.5144, -0.276, -0.171), (0.5144, 0.276, -0.3538), (0.5144, 0.276, -0.171), (0.01755, 0.4685, -0.3538), (0.01755, 0.4685, -0.171), (0.01755, -0.4685, -0.3538), (0.01755, -0.4685, -0.171), (-0.9455, -0.1025, -0.1037), (-0.852, -0.05065, 0.1531), (-0.9455, 0.121, -0.1037), (-0.852, 0.06915, 0.1531), (-0.5618, -0.1025, -0.1037), (-0.5618, -0.05065, 0.1531), (-0.5618, 0.121, -0.1037), (-0.5618, 0.06915, 0.1531), (-0.9622, -0.1025, 0.02788), (-0.9622, 0.121, 0.02788), (-0.5618, 0.121, 0.02788), (-0.5618, -0.1025, 0.02788), (-0.01143, 0.01019, 0.1759), (-0.01143, 0.01019, 0.2431), (0.1409, -0.04596, 0.1759), (0.1409, -0.04596, 0.2431), (0.2041, -0.1815, 0.1759), (0.2041, -0.1815, 0.2431), (0.1409, -0.3171, 0.1759), (0.1409, -0.3171, 0.2431), (-0.01143, -0.3732, 0.1759), (-0.01143, -0.3732, 0.2431), (-0.1638, -0.3171, 0.1759), (-0.1638, -0.3171, 0.2431), (-0.2269, -0.1815, 0.1759), (-0.2269, -0.1815, 0.2431), (-0.1638, -0.04596, 0.1759), (-0.1638, -0.04596, 0.2431), (0.006314, 0.3611, 0.1759), (0.006314, 0.3611, 0.2431), (0.1239, 0.3178, 0.1759), (0.1239, 0.3178, 0.2431), (0.1726, 0.2132, 0.1759), (0.1726, 0.2132, 0.2431), (0.1239, 0.1086, 0.1759), (0.1239, 0.1086, 0.2431), (0.006314, 0.06525, 0.1759), (0.006314, 0.06525, 0.2431), (-0.1113, 0.1086, 0.1759), (-0.1113, 0.1086, 0.2431), (-0.16, 0.2132, 0.1759), (-0.16, 0.2132, 0.2431), (-0.1113, 0.3178, 0.1759), (-0.1113, 0.3178, 0.2431)], [], [(25, 19, 3, 13), (17, 9, 7, 14), (24, 21, 5, 15), (16, 11, 1, 12), (23, 20, 4, 10), (22, 19, 1, 11), (21, 22, 11, 5), (18, 23, 10, 0), (15, 5, 11, 16), (13, 3, 9, 17), (2, 13, 17, 8), (4, 15, 16, 10), (10, 16, 12, 0), (20, 24, 15, 4), (8, 17, 14, 6), (18, 25, 13, 2), (0, 12, 25, 18), (6, 14, 24, 20), (2, 8, 23, 18), (7, 9, 22, 21), (9, 3, 19, 22), (8, 6, 20, 23), (14, 7, 21, 24), (12, 1, 19, 25), (26, 27, 29, 28), (34, 35, 33, 32), (32, 33, 31, 30), (36, 37, 27, 26), (34, 32, 30, 36), (35, 29, 27, 37), (33, 35, 37, 31), (28, 34, 36, 26), (30, 31, 37, 36), (28, 29, 35, 34), (46, 39, 41, 47), (47, 41, 45, 48), (48, 45, 43, 49), (49, 43, 39, 46), (40, 44, 42, 38), (45, 41, 39, 43), (42, 49, 46, 38), (44, 48, 49, 42), (40, 47, 48, 44), (38, 46, 47, 40), (50, 51, 53, 52), (52, 53, 55, 54), (54, 55, 57, 56), (56, 57, 59, 58), (58, 59, 61, 60), (60, 61, 63, 62), (53, 51, 65, 63, 61, 59, 57, 55), (62, 63, 65, 64), (64, 65, 51, 50), (50, 52, 54, 56, 58, 60, 62, 64), (66, 67, 69, 68), (68, 69, 71, 70), (70, 71, 73, 72), (72, 73, 75, 74), (74, 75, 77, 76), (76, 77, 79, 78), (69, 67, 81, 79, 77, 75, 73, 71), (78, 79, 81, 80), (80, 81, 67, 66), (66, 68, 70, 72, 74, 76, 78, 80)])
_uv = me_t34_turret_001.uv_layers.new(name='UVMap')
_uv.uv.foreach_set('vector', [0.5, 0.125, 0.625, 0.125, 0.625, 0.25, 0.5, 0.25, 0.5, 0.4175, 0.625, 0.4175, 0.625, 0.5, 0.5, 0.5, 0.5, 0.625, 0.625, 0.625, 0.625, 0.75, 0.5, 0.75, 0.5, 0.9159, 0.625, 0.9159, 0.625, 1.0, 0.5, 1.0, 0.2925, 0.625, 0.375, 0.625, 0.375, 0.75, 0.2925, 0.75, 0.7909, 0.625, 0.875, 0.625, 0.875, 0.75, 0.7909, 0.75, 0.625, 0.625, 0.7075, 0.625, 0.7075, 0.75, 0.625, 0.75, 0.125, 0.625, 0.2091, 0.625, 0.2091, 0.75, 0.125, 0.75, 0.5, 0.75, 0.625, 0.75, 0.625, 0.8325, 0.5, 0.8325, 0.5, 0.25, 0.625, 0.25, 0.625, 0.3341, 0.5, 0.3341, 0.375, 0.25, 0.5, 0.25, 0.5, 0.3341, 0.375, 0.3341, 0.375, 0.75, 0.5, 0.75, 0.5, 0.8325, 0.375, 0.8325, 0.375, 0.9159, 0.5, 0.9159, 0.5, 1.0, 0.375, 1.0, 0.375, 0.625, 0.5, 0.625, 0.5, 0.75, 0.375, 0.75, 0.375, 0.4175, 0.5, 0.4175, 0.5, 0.5, 0.375, 0.5, 0.375, 0.125, 0.5, 0.125, 0.5, 0.25, 0.375, 0.25, 0.375, 0.0, 0.5, 0.0, 0.5, 0.125, 0.375, 0.125, 0.375, 0.5, 0.5, 0.5, 0.5, 0.625, 0.375, 0.625, 0.125, 0.5, 0.2091, 0.5, 0.2091, 0.625, 0.125, 0.625, 0.625, 0.5, 0.7075, 0.5, 0.7075, 0.625, 0.625, 0.625, 0.7909, 0.5, 0.875, 0.5, 0.875, 0.625, 0.7909, 0.625, 0.2925, 0.5, 0.375, 0.5, 0.375, 0.625, 0.2925, 0.625, 0.5, 0.5, 0.625, 0.5, 0.625, 0.625, 0.5, 0.625, 0.5, 0.0, 0.625, 0.0, 0.625, 0.125, 0.5, 0.125, 0.375, 0.0, 0.625, 0.0, 0.625, 0.25, 0.375, 0.25, 0.375, 0.375, 0.625, 0.375, 0.625, 0.5, 0.375, 0.5, 0.375, 0.5, 0.625, 0.5, 0.625, 0.75, 0.375, 0.75, 0.375, 0.875, 0.625, 0.875, 0.625, 1.0, 0.375, 1.0, 0.25, 0.5, 0.375, 0.5, 0.375, 0.75, 0.25, 0.75, 0.75, 0.5, 0.875, 0.5, 0.875, 0.75, 0.75, 0.75, 0.625, 0.5, 0.75, 0.5, 0.75, 0.75, 0.625, 0.75, 0.125, 0.5, 0.25, 0.5, 0.25, 0.75, 0.125, 0.75, 0.375, 0.75, 0.625, 0.75, 0.625, 0.875, 0.375, 0.875, 0.375, 0.25, 0.625, 0.25, 0.625, 0.375, 0.375, 0.375, 0.5222, 0.0, 0.625, 0.0, 0.625, 0.25, 0.5222, 0.25, 0.5222, 0.25, 0.625, 0.25, 0.625, 0.5, 0.5222, 0.5, 0.5222, 0.5, 0.625, 0.5, 0.625, 0.75, 0.5222, 0.75, 0.5222, 0.75, 0.625, 0.75, 0.625, 1.0, 0.5222, 1.0, 0.125, 0.5, 0.375, 0.5, 0.375, 0.75, 0.125, 0.75, 0.625, 0.5, 0.875, 0.5, 0.875, 0.75, 0.625, 0.75, 0.375, 0.75, 0.5222, 0.75, 0.5222, 1.0, 0.375, 1.0, 0.375, 0.5, 0.5222, 0.5, 0.5222, 0.75, 0.375, 0.75, 0.375, 0.25, 0.5222, 0.25, 0.5222, 0.5, 0.375, 0.5, 0.375, 0.0, 0.5222, 0.0, 0.5222, 0.25, 0.375, 0.25, 1.0, 0.5, 1.0, 1.0, 0.875, 1.0, 0.875, 0.5, 0.875, 0.5, 0.875, 1.0, 0.75, 1.0, 0.75, 0.5, 0.75, 0.5, 0.75, 1.0, 0.625, 1.0, 0.625, 0.5, 0.625, 0.5, 0.625, 1.0, 0.5, 1.0, 0.5, 0.5, 0.5, 0.5, 0.5, 1.0, 0.375, 1.0, 0.375, 0.5, 0.375, 0.5, 0.375, 1.0, 0.25, 1.0, 0.25, 0.5, 0.4197, 0.4197, 0.25, 0.49, 0.08029, 0.4197, 0.01, 0.25, 0.08029, 0.08029, 0.25, 0.01, 0.4197, 0.08029, 0.49, 0.25, 0.25, 0.5, 0.25, 1.0, 0.125, 1.0, 0.125, 0.5, 0.125, 0.5, 0.125, 1.0, 0.0, 1.0, 0.0, 0.5, 0.75, 0.49, 0.9197, 0.4197, 0.99, 0.25, 0.9197, 0.08029, 0.75, 0.01, 0.5803, 0.08029, 0.51, 0.25, 0.5803, 0.4197, 1.0, 0.5, 1.0, 1.0, 0.875, 1.0, 0.875, 0.5, 0.875, 0.5, 0.875, 1.0, 0.75, 1.0, 0.75, 0.5, 0.75, 0.5, 0.75, 1.0, 0.625, 1.0, 0.625, 0.5, 0.625, 0.5, 0.625, 1.0, 0.5, 1.0, 0.5, 0.5, 0.5, 0.5, 0.5, 1.0, 0.375, 1.0, 0.375, 0.5, 0.375, 0.5, 0.375, 1.0, 0.25, 1.0, 0.25, 0.5, 0.4197, 0.4197, 0.25, 0.49, 0.08029, 0.4197, 0.01, 0.25, 0.08029, 0.08029, 0.25, 0.01, 0.4197, 0.08029, 0.49, 0.25, 0.25, 0.5, 0.25, 1.0, 0.125, 1.0, 0.125, 0.5, 0.125, 0.5, 0.125, 1.0, 0.0, 1.0, 0.0, 0.5, 0.75, 0.49, 0.9197, 0.4197, 0.99, 0.25, 0.9197, 0.08029, 0.75, 0.01, 0.5803, 0.08029, 0.51, 0.25, 0.5803, 0.4197])
me_t34_turret_001.update()
me_t34_barrel = bpy.data.meshes.new('T34_Barrel')
me_t34_barrel.from_pydata([(-0.7579, 0.05087, -3.84e-09), (0.9489, 0.05087, 3.84e-09), (-0.7579, 0.02543, -0.04405), (0.9489, 0.02543, -0.04405), (-0.7579, -0.02543, -0.04405), (0.9489, -0.02543, -0.04405), (-0.7579, -0.05087, -3.84e-09), (0.9489, -0.05087, 3.84e-09), (-0.7579, -0.02543, 0.04405), (0.9489, -0.02543, 0.04405), (-0.7579, 0.02543, 0.04405), (0.9489, 0.02543, 0.04405)], [], [(0, 1, 3, 2), (2, 3, 5, 4), (4, 5, 7, 6), (6, 7, 9, 8), (3, 1, 11, 9, 7, 5), (8, 9, 11, 10), (10, 11, 1, 0), (0, 2, 4, 6, 8, 10)])
_uv = me_t34_barrel.uv_layers.new(name='UVMap')
_uv.uv.foreach_set('vector', [1.0, 0.5, 1.0, 1.0, 0.8333, 1.0, 0.8333, 0.5, 0.8333, 0.5, 0.8333, 1.0, 0.6667, 1.0, 0.6667, 0.5, 0.6667, 0.5, 0.6667, 1.0, 0.5, 1.0, 0.5, 0.5, 0.5, 0.5, 0.5, 1.0, 0.3333, 1.0, 0.3333, 0.5, 0.4578, 0.37, 0.25, 0.49, 0.04215, 0.37, 0.04215, 0.13, 0.25, 0.01, 0.4578, 0.13, 0.3333, 0.5, 0.3333, 1.0, 0.1667, 1.0, 0.1667, 0.5, 0.1667, 0.5, 0.1667, 1.0, -8.941e-08, 1.0, -8.941e-08, 0.5, 0.75, 0.49, 0.9578, 0.37, 0.9578, 0.13, 0.75, 0.01, 0.5422, 0.13, 0.5422, 0.37])
me_t34_barrel.update()

# ---- objects
ob_chassis = bpy.data.objects.new('Chassis', me_t34_chassis)
ob_reference = bpy.data.objects.new('Reference', None)
ob_tracks = bpy.data.objects.new('Tracks', me_t34_tracks)
ob_wheel = bpy.data.objects.new('Wheel', me_t34_wheel)
ob_wheel_001 = bpy.data.objects.new('Wheel.001', me_t34_wheel_001)
ob_wheel_002 = bpy.data.objects.new('Wheel.002', me_t34_wheel_002)
ob_wheel_003 = bpy.data.objects.new('Wheel.003', me_t34_wheel_003)
ob_wheel_004 = bpy.data.objects.new('Wheel.004', me_t34_wheel_004)
ob_wheel_005 = bpy.data.objects.new('Wheel.005', me_t34_wheel_005)
ob_wheel_006 = bpy.data.objects.new('Wheel.006', me_t34_wheel_006)
ob_wheel_007 = bpy.data.objects.new('Wheel.007', me_t34_wheel_007)
ob_wheel_008 = bpy.data.objects.new('Wheel.008', me_t34_wheel_008)
ob_wheel_009 = bpy.data.objects.new('Wheel.009', me_t34_wheel_009)
ob_wheel_010 = bpy.data.objects.new('Wheel.010', me_t34_wheel_010)
ob_wheel_011 = bpy.data.objects.new('Wheel.011', me_t34_wheel_011)
ob_wheel_012 = bpy.data.objects.new('Wheel.012', me_t34_wheel_012)
ob_wheel_013 = bpy.data.objects.new('Wheel.013', me_t34_wheel_013)
ob_turret = bpy.data.objects.new('Turret', me_t34_turret_001)
ob_barrel = bpy.data.objects.new('Barrel', me_t34_barrel)

# ---- transforms, parenting, visibility, modifiers, constraints
ob_chassis.location = (0.0, 0.09924, -0.02727)
ob_chassis.scale = (1.0, 1.124, 1.0)
ob_reference.location = (0.02588, 0.02727, 0.02727)
ob_reference.rotation_euler = (1.571, -0.0, 0.0)
ob_reference.empty_display_type = 'IMAGE'
ob_reference.empty_display_size = 5.0
ob_tracks.location = (0.4807, 0.6668, -0.4618)
ob_tracks.scale = (1.0, 1.124, 1.0)
ob_wheel.location = (-1.106, -0.6034, -0.332)
ob_wheel.scale = (1.0, 1.124, 1.0)
ob_wheel_001.location = (2.223, -0.6034, -0.3957)
ob_wheel_001.scale = (1.0, 1.124, 1.0)
ob_wheel_002.location = (-0.6588, -0.6034, -0.4677)
ob_wheel_002.scale = (1.0, 1.124, 1.0)
ob_wheel_003.location = (-0.05294, -0.6034, -0.4677)
ob_wheel_003.scale = (1.0, 1.124, 1.0)
ob_wheel_004.location = (0.5531, -0.6034, -0.4677)
ob_wheel_004.scale = (1.0, 1.124, 1.0)
ob_wheel_005.location = (1.159, -0.6034, -0.4677)
ob_wheel_005.scale = (1.0, 1.124, 1.0)
ob_wheel_006.location = (1.749, -0.6034, -0.4677)
ob_wheel_006.scale = (1.0, 1.124, 1.0)
ob_wheel_007.location = (-1.106, 0.6443, -0.332)
ob_wheel_007.scale = (1.0, 1.124, 1.0)
ob_wheel_008.location = (2.223, 0.6443, -0.3957)
ob_wheel_008.scale = (1.0, 1.124, 1.0)
ob_wheel_009.location = (-0.6588, 0.6443, -0.4677)
ob_wheel_009.scale = (1.0, 1.124, 1.0)
ob_wheel_010.location = (-0.05294, 0.6443, -0.4677)
ob_wheel_010.scale = (1.0, 1.124, 1.0)
ob_wheel_011.location = (0.5531, 0.6443, -0.4677)
ob_wheel_011.scale = (1.0, 1.124, 1.0)
ob_wheel_012.location = (1.159, 0.6443, -0.4677)
ob_wheel_012.scale = (1.0, 1.124, 1.0)
ob_wheel_013.location = (1.749, 0.6443, -0.4677)
ob_wheel_013.scale = (1.0, 1.124, 1.0)
ob_turret.location = (0.157, 0.02459, 0.4955)
ob_turret.scale = (1.0, 1.124, 1.0)
ob_barrel.location = (-1.493, 0.03498, 0.5657)
ob_barrel.scale = (1.0, 1.124, 1.0)

# ---- collection membership
col_collection.objects.link(ob_chassis)
col_collection.objects.link(ob_reference)
col_collection.objects.link(ob_tracks)
col_collection.objects.link(ob_wheel)
col_collection.objects.link(ob_wheel_001)
col_collection.objects.link(ob_wheel_002)
col_collection.objects.link(ob_wheel_003)
col_collection.objects.link(ob_wheel_004)
col_collection.objects.link(ob_wheel_005)
col_collection.objects.link(ob_wheel_006)
col_collection.objects.link(ob_wheel_007)
col_collection.objects.link(ob_wheel_008)
col_collection.objects.link(ob_wheel_009)
col_collection.objects.link(ob_wheel_010)
col_collection.objects.link(ob_wheel_011)
col_collection.objects.link(ob_wheel_012)
col_collection.objects.link(ob_wheel_013)
col_collection.objects.link(ob_turret)
col_collection.objects.link(ob_barrel)

# ---- scene / render settings (as saved in the file)
scene.frame_start = 1; scene.frame_end = 250; scene.frame_set(1)
scene.render.engine = 'BLENDER_EEVEE_NEXT'
scene.cycles.sampling_pattern = 'TABULATED_SOBOL'
scene.cycles.use_light_tree = False
scene.view_settings.view_transform = 'Filmic'
bpy.context.view_layer.update()

# ---- added for rendering (the .blend has no active camera and no usable light): camera, sun
cam_auto = bpy.data.cameras.new('AutoCamera')
cam_auto.lens = 50.0
cam_auto.sensor_width = 36.0
cam_auto.clip_end = 1000.0
ob_auto_camera = bpy.data.objects.new('AutoCamera', cam_auto)
scene.collection.objects.link(ob_auto_camera)
ob_auto_camera.location = (4.96954, -5.7999, 3.85944)
ob_auto_camera.rotation_euler = (1.09748, -7.21219e-08, 0.694738)
scene.camera = ob_auto_camera
light_auto_sun = bpy.data.lights.new('AutoSun', 'SUN')
light_auto_sun.energy = 3.0
light_auto_sun.angle = 0.0523599
ob_auto_sun = bpy.data.objects.new('AutoSun', light_auto_sun)
scene.collection.objects.link(ob_auto_sun)
ob_auto_sun.rotation_euler = (0.872665, 0.174533, 0.523599)
bpy.context.view_layer.update()
